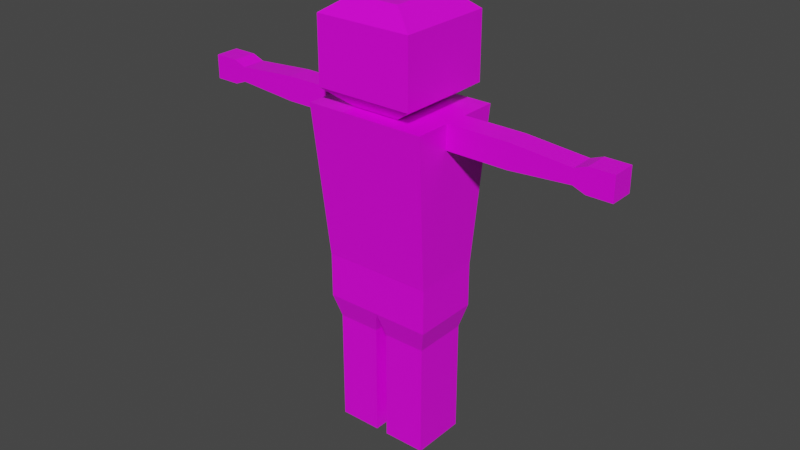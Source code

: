 # Source: Zombie.blend  (saved by Blender 2.93.21; exported with 4.5.12 LTS)
import bpy
from mathutils import Matrix  # noqa: F401  (used for matrix-valued properties, if any)

bpy.ops.wm.read_factory_settings(use_empty=True)
scene = bpy.context.scene
scene.name = 'Scene'

# ---- collections
col_collection = bpy.data.collections.new('Collection'); scene.collection.children.link(col_collection)

# ---- images (referenced by path relative to the original .blend; pixels are not part of the script)
import os
ASSET_DIR = os.environ.get("B2B_ASSET_DIR", "")  # directory of the original .blend (textures are referenced by path, not embedded)
HERE = os.path.dirname(os.path.abspath(__file__))  # packed textures are extracted next to this script under _unpacked/

def load_image(name, relpath, width, height, colorspace="sRGB"):
    """Load a texture the original file referenced (path relative to the .blend, or extracted next to this script)."""
    p = next((c for c in (os.path.join(HERE, relpath), os.path.join(ASSET_DIR, relpath)) if relpath and os.path.exists(c)), "")
    if p:
        img = bpy.data.images.load(p, check_existing=True)
        img.name = name
    else:  # same state as the original file: an image datablock whose file is absent (Cycles renders it pink)
        img = bpy.data.images.new(name, width, height)
        img.source = "FILE"
        img.filepath = "//" + (relpath or name)
    img.colorspace_settings.name = colorspace
    return img
img_zombie_albido = load_image('Zombie_albido', 'Zombie_albido.png', 1024, 1024, 'sRGB')

# ---- materials (node trees are filled in below, after node groups)
mat_zombiematerial = bpy.data.materials.new('ZombieMaterial')
mat_zombiematerial.use_transparent_shadow = False

# ---- material node trees
mat_zombiematerial.use_nodes = True; mat_zombiematerial.node_tree.nodes.clear()
_N = mat_zombiematerial.node_tree.nodes; _L = mat_zombiematerial.node_tree.links
n0 = _N.new('ShaderNodeBsdfPrincipled'); n0.name = 'Principled BSDF'; n0.location = (10, 300)
n0.distribution = 'GGX'
n0.subsurface_method = 'BURLEY'
n0.inputs[2].default_value = 0.4
n0.inputs[3].default_value = 1.45
n0.inputs[27].default_value = (0.0, 0.0, 0.0, 1.0)
n0.inputs[28].default_value = 1.0
n1 = _N.new('ShaderNodeOutputMaterial'); n1.name = 'Material Output'; n1.location = (300, 300)
n2 = _N.new('ShaderNodeNormalMap'); n2.name = 'Normal Map'; n2.location = (-300, -300)
n2.label = 'Normal/Map'
n2.inputs[0].default_value = 0.0
n3 = _N.new('ShaderNodeTexImage'); n3.name = 'Image Texture'; n3.location = (-480, 220)
n3.image = img_zombie_albido
_L.new(n0.outputs[0], n1.inputs[0])
_L.new(n2.outputs[0], n0.inputs[5])
_L.new(n3.outputs[0], n0.inputs[0])
n1.is_active_output = True

# ---- world
world_world = bpy.data.worlds.new('World'); scene.world = world_world
world_world.use_nodes = True; world_world.node_tree.nodes.clear()
_N = world_world.node_tree.nodes; _L = world_world.node_tree.links
n0 = _N.new('ShaderNodeOutputWorld'); n0.name = 'World Output'; n0.location = (300, 300)
n1 = _N.new('ShaderNodeBackground'); n1.name = 'Background'; n1.location = (10, 300)
n1.inputs[0].default_value = (0.05088, 0.05088, 0.05088, 1.0)
_L.new(n1.outputs[0], n0.inputs[0])
n0.is_active_output = True
world_world.color = (0.05088, 0.05088, 0.05088)
world_world.use_sun_shadow = False
world_world.sun_shadow_jitter_overblur = 0.0

# ---- meshes
me_cube_003 = bpy.data.meshes.new('Cube.003')
me_cube_003.from_pydata([(-0.24, -0.1363, 0.0), (-0.27, -0.1663, 0.9), (-0.24, 0.1363, 0.0), (-0.27, 0.1663, 0.9), (-0.03, 0.1363, 0.0), (-5.221e-10, 0.1663, 0.9), (-0.03, -0.1363, 0.0), (-5.728e-10, -0.1663, 0.9), (-0.24, -0.1363, 0.45), (-0.24, 0.1363, 0.45), (-0.03, -0.1363, 0.45), (-0.03, 0.1363, 0.45), (-0.24, 0.1363, 0.3), (-0.24, 0.1363, 0.15), (-0.03, -0.1363, 0.3), (-0.03, -0.1363, 0.15), (-0.03, 0.1363, 0.3), (-0.03, 0.1363, 0.15), (-0.24, -0.1363, 0.15), (-0.24, -0.1363, 0.3), (-0.27, -0.1663, 0.675), (-0.27, 0.1663, 0.675), (-6.313e-10, -0.1663, 0.675), (-5.806e-10, 0.1663, 0.675), (-0.27, -0.1663, 0.7875), (-0.27, 0.1663, 0.7875), (-6.021e-10, -0.1663, 0.7875), (-5.513e-10, 0.1663, 0.7875), (-0.24, 0.1363, 0.5625), (-0.03, -0.1363, 0.5625), (-0.03, 0.1363, 0.5625), (-0.24, -0.1363, 0.5625)], [], [(24, 1, 3, 25), (26, 7, 1, 24), (5, 3, 1, 7), (2, 4, 6, 0), (25, 3, 5, 27), (12, 9, 11, 16), (14, 10, 8, 19), (19, 8, 9, 12), (0, 18, 13, 2), (18, 19, 12, 13), (6, 15, 18, 0), (15, 14, 19, 18), (2, 13, 17, 4), (13, 12, 16, 17), (28, 21, 23, 30), (4, 17, 15, 6), (29, 22, 20, 31), (31, 20, 21, 28), (21, 25, 27, 23), (22, 26, 24, 20), (20, 24, 25, 21), (8, 31, 28, 9), (10, 29, 31, 8), (9, 28, 30, 11), (15, 17, 16, 14), (14, 16, 11, 10), (10, 11, 30, 29), (29, 30, 23, 22), (22, 23, 27, 26), (5, 7, 26, 27)])
me_cube_003.polygons.foreach_set('use_smooth', [True] * 30)
_k = set([(0, 2), (0, 6), (0, 18), (1, 3), (1, 7), (1, 24), (2, 4), (2, 13), (3, 5), (3, 25), (4, 6), (4, 17), (5, 7), (5, 27), (6, 15), (7, 26), (8, 19), (8, 31), (9, 12), (9, 28), (10, 14), (10, 29), (11, 16), (11, 30), (12, 13), (14, 15), (16, 17), (18, 19), (20, 21), (20, 22), (20, 24), (20, 31), (21, 23), (21, 25), (21, 28), (22, 23), (22, 26), (22, 29), (23, 27), (23, 30), (28, 30), (28, 31), (29, 30), (29, 31)])
me_cube_003.attributes.new('sharp_edge', 'BOOLEAN', 'EDGE').data.foreach_set('value', [ (min(e.vertices), max(e.vertices)) in _k for e in me_cube_003.edges])
_uv = me_cube_003.uv_layers.new(name='UVMap')
_uv.uv.foreach_set('vector', [0.5585, 0.6031, 0.5585, 0.6423, 0.4426, 0.6423, 0.4426, 0.6031, 0.7978, 0.04406, 0.7978, 0.004886, 0.8919, 0.004886, 0.8919, 0.04406, 0.004886, 0.7674, 0.09897, 0.7674, 0.09897, 0.8833, 0.004886, 0.8833, 0.4426, 0.85, 0.5158, 0.85, 0.5158, 0.945, 0.4426, 0.945, 0.694, 0.04406, 0.694, 0.004886, 0.7881, 0.004886, 0.7881, 0.04406, 0.7044, 0.2142, 0.7044, 0.162, 0.7776, 0.162, 0.7776, 0.2142, 0.8083, 0.2142, 0.8083, 0.162, 0.8815, 0.162, 0.8815, 0.2142, 0.5481, 0.4329, 0.5481, 0.4852, 0.4531, 0.4852, 0.4531, 0.4329, 0.5481, 0.3285, 0.5481, 0.3807, 0.4531, 0.3807, 0.4531, 0.3285, 0.5481, 0.3807, 0.5481, 0.4329, 0.4531, 0.4329, 0.4531, 0.3807, 0.8083, 0.3187, 0.8083, 0.2664, 0.8815, 0.2664, 0.8815, 0.3187, 0.8083, 0.2664, 0.8083, 0.2142, 0.8815, 0.2142, 0.8815, 0.2664, 0.7044, 0.3187, 0.7044, 0.2664, 0.7776, 0.2664, 0.7776, 0.3187, 0.7044, 0.2664, 0.7044, 0.2142, 0.7776, 0.2142, 0.7776, 0.2664, 0.7044, 0.1228, 0.694, 0.08324, 0.7881, 0.08324, 0.7776, 0.1228, 0.5481, 0.004886, 0.5481, 0.05712, 0.4531, 0.05712, 0.4531, 0.004886, 0.8083, 0.1228, 0.7978, 0.08324, 0.8919, 0.08324, 0.8815, 0.1228, 0.5481, 0.5243, 0.5585, 0.5639, 0.4426, 0.5639, 0.4531, 0.5243, 0.694, 0.08324, 0.694, 0.04406, 0.7881, 0.04406, 0.7881, 0.08324, 0.7978, 0.08324, 0.7978, 0.04406, 0.8919, 0.04406, 0.8919, 0.08324, 0.5585, 0.5639, 0.5585, 0.6031, 0.4426, 0.6031, 0.4426, 0.5639, 0.5481, 0.4852, 0.5481, 0.5243, 0.4531, 0.5243, 0.4531, 0.4852, 0.8083, 0.162, 0.8083, 0.1228, 0.8815, 0.1228, 0.8815, 0.162, 0.7044, 0.162, 0.7044, 0.1228, 0.7776, 0.1228, 0.7776, 0.162, 0.4531, 0.05712, 0.5481, 0.05712, 0.5481, 0.1094, 0.4531, 0.1094, 0.4531, 0.1094, 0.5481, 0.1094, 0.5481, 0.1616, 0.4531, 0.1616, 0.4531, 0.1616, 0.5481, 0.1616, 0.5481, 0.2008, 0.4531, 0.2008, 0.4531, 0.2008, 0.5481, 0.2008, 0.5585, 0.2403, 0.4426, 0.2403, 0.4426, 0.2403, 0.5585, 0.2403, 0.5585, 0.2795, 0.4426, 0.2795, 0.5585, 0.3187, 0.4426, 0.3187, 0.4426, 0.2795, 0.5585, 0.2795])
me_cube_003.materials.append(mat_zombiematerial)
me_cube_003.use_remesh_fix_poles = True
me_cube_003.use_remesh_preserve_attributes = False
me_cube_003.update()
me_cube_003.normals_split_custom_set([tuple(v) for v in zip(*[iter([-1.0, 0.0, 0.0, -1.0, 0.0, 0.0, -1.0, 0.0, 0.0, -1.0, 0.0, 0.0, 0.0, -1.0, 0.0, 0.0, -1.0, 0.0, 0.0, -1.0, 0.0, 0.0, -1.0, 0.0, 0.0, 0.0, 1.0, 0.0, 0.0, 1.0, 0.0, 0.0, 1.0, 0.0, 0.0, 1.0, 0.0, 0.0, -1.0, 0.0, 0.0, -1.0, 0.0, 0.0, -1.0, 0.0, 0.0, -1.0, 0.0, 1.0, 1.602e-10, 0.0, 1.0, 1.602e-10, 0.0, 1.0, 1.602e-10, 0.0, 1.0, 1.602e-10, 0.0, 1.0, 0.0, 0.0, 1.0, 0.0, 0.0, 1.0, 0.0, 0.0, 1.0, 0.0, 0.0, -1.0, 0.0, 0.0, -1.0, 0.0, 0.0, -1.0, 0.0, 0.0, -1.0, 0.0, -1.0, 0.0, 0.0, -1.0, 0.0, 0.0, -1.0, 0.0, 0.0, -1.0, 0.0, 0.0, -1.0, 0.0, 0.0, -1.0, 0.0, 0.0, -1.0, 0.0, 0.0, -1.0, 0.0, 0.0, -1.0, 0.0, 0.0, -1.0, 0.0, 0.0, -1.0, 0.0, 0.0, -1.0, 0.0, 0.0, 0.0, -1.0, 0.0, 0.0, -1.0, 0.0, 0.0, -1.0, 0.0, 0.0, -1.0, 0.0, 0.0, -1.0, 0.0, 0.0, -1.0, 0.0, 0.0, -1.0, 0.0, 0.0, -1.0, 0.0, 0.0, 1.0, 0.0, 0.0, 1.0, 0.0, 0.0, 1.0, 0.0, 0.0, 1.0, 0.0, 0.0, 1.0, 0.0, 0.0, 1.0, 0.0, 0.0, 1.0, 0.0, 0.0, 1.0, 0.0, 0.0, 0.9662, -0.2577, 0.0, 0.9662, -0.2577, 0.0, 0.9662, -0.2577, 0.0, 0.9662, -0.2577, 1.0, 0.0, 0.0, 1.0, 0.0, 0.0, 1.0, 0.0, 0.0, 1.0, 0.0, 0.0, 0.0, -0.9662, -0.2577, 0.0, -0.9662, -0.2577, 0.0, -0.9662, -0.2577, 0.0, -0.9662, -0.2577, -0.9662, 0.0, -0.2577, -0.9662, 0.0, -0.2577, -0.9662, 0.0, -0.2577, -0.9662, 0.0, -0.2577, 0.0, 1.0, 1.602e-10, 0.0, 1.0, 1.602e-10, 0.0, 1.0, 1.602e-10, 0.0, 1.0, 1.602e-10, 0.0, -1.0, 0.0, 0.0, -1.0, 0.0, 0.0, -1.0, 0.0, 0.0, -1.0, 0.0, -1.0, 0.0, 0.0, -1.0, 0.0, 0.0, -1.0, 0.0, 0.0, -1.0, 0.0, 0.0, -1.0, 0.0, 0.0, -1.0, 0.0, 0.0, -1.0, 0.0, 0.0, -1.0, 0.0, 0.0, 0.0, -1.0, 0.0, 0.0, -1.0, 0.0, 0.0, -1.0, 0.0, 0.0, -1.0, 0.0, 0.0, 1.0, 0.0, 0.0, 1.0, 0.0, 0.0, 1.0, 0.0, 0.0, 1.0, 0.0, 1.0, 0.0, 0.0, 1.0, 0.0, 0.0, 1.0, 0.0, 0.0, 1.0, 0.0, 0.0, 1.0, 0.0, 0.0, 1.0, 0.0, 0.0, 1.0, 0.0, 0.0, 1.0, 0.0, 0.0, 1.0, 0.0, 0.0, 1.0, 0.0, 0.0, 1.0, 0.0, 0.0, 1.0, 0.0, 0.0, 0.9662, 0.0, -0.2577, 0.9662, 0.0, -0.2577, 0.9662, 0.0, -0.2577, 0.9662, 0.0, -0.2577, 1.0, -1.525e-10, -2.601e-10, 1.0, -1.525e-10, -2.601e-10, 1.0, -1.525e-10, -2.601e-10, 1.0, -1.525e-10, -2.601e-10, 1.0, -1.525e-10, -2.601e-10, 1.0, -1.525e-10, -2.601e-10, 1.0, -1.525e-10, -2.601e-10, 1.0, -1.525e-10, -2.601e-10])] * 3)])
me_cube_004 = bpy.data.meshes.new('Cube.004')
me_cube_004.from_pydata([(0.03, -0.1363, 0.0), (1.878e-09, -0.1663, 0.9), (0.03, 0.1363, 0.0), (1.878e-09, 0.1663, 0.9), (0.24, 0.1363, 0.0), (0.27, 0.1663, 0.9), (0.24, -0.1363, 0.0), (0.27, -0.1663, 0.9), (0.03, -0.1363, 0.45), (0.03, 0.1363, 0.45), (0.24, -0.1363, 0.45), (0.24, 0.1363, 0.45), (0.03, 0.1363, 0.3), (0.03, 0.1363, 0.15), (0.24, -0.1363, 0.3), (0.24, -0.1363, 0.15), (0.24, 0.1363, 0.3), (0.24, 0.1363, 0.15), (0.03, -0.1363, 0.15), (0.03, -0.1363, 0.3), (1.945e-09, -0.1663, 0.675), (1.945e-09, 0.1663, 0.675), (0.27, -0.1663, 0.675), (0.27, 0.1663, 0.675), (1.911e-09, -0.1663, 0.7875), (1.911e-09, 0.1663, 0.7875), (0.27, -0.1663, 0.7875), (0.27, 0.1663, 0.7875), (0.03, 0.1363, 0.5625), (0.24, -0.1363, 0.5625), (0.24, 0.1363, 0.5625), (0.03, -0.1363, 0.5625)], [], [(24, 1, 3, 25), (26, 7, 1, 24), (5, 3, 1, 7), (2, 4, 6, 0), (25, 3, 5, 27), (12, 9, 11, 16), (14, 10, 8, 19), (19, 8, 9, 12), (0, 18, 13, 2), (18, 19, 12, 13), (6, 15, 18, 0), (15, 14, 19, 18), (2, 13, 17, 4), (13, 12, 16, 17), (28, 21, 23, 30), (4, 17, 15, 6), (29, 22, 20, 31), (31, 20, 21, 28), (21, 25, 27, 23), (22, 26, 24, 20), (20, 24, 25, 21), (8, 31, 28, 9), (10, 29, 31, 8), (9, 28, 30, 11), (15, 17, 16, 14), (14, 16, 11, 10), (10, 11, 30, 29), (29, 30, 23, 22), (22, 23, 27, 26), (5, 7, 26, 27)])
me_cube_004.polygons.foreach_set('use_smooth', [True] * 30)
_k = set([(0, 2), (0, 6), (0, 18), (1, 3), (1, 7), (1, 24), (2, 4), (2, 13), (3, 5), (3, 25), (4, 6), (4, 17), (5, 7), (5, 27), (6, 15), (7, 26), (8, 19), (8, 31), (9, 12), (9, 28), (10, 14), (10, 29), (11, 16), (11, 30), (12, 13), (14, 15), (16, 17), (18, 19), (20, 21), (20, 22), (20, 24), (20, 31), (21, 23), (21, 25), (21, 28), (22, 23), (22, 26), (22, 29), (23, 27), (23, 30), (28, 30), (28, 31), (29, 30), (29, 31)])
me_cube_004.attributes.new('sharp_edge', 'BOOLEAN', 'EDGE').data.foreach_set('value', [ (min(e.vertices), max(e.vertices)) in _k for e in me_cube_004.edges])
_uv = me_cube_004.uv_layers.new(name='UVMap')
_uv.uv.foreach_set('vector', [0.6842, 0.2795, 0.6842, 0.3187, 0.5683, 0.3187, 0.5683, 0.2795, 0.7978, 0.3676, 0.7978, 0.3285, 0.8919, 0.3285, 0.8919, 0.3676, 0.5695, 0.8291, 0.6635, 0.8291, 0.6635, 0.945, 0.5695, 0.945, 0.7426, 0.8291, 0.8158, 0.8291, 0.8158, 0.9241, 0.7426, 0.9241, 0.694, 0.3676, 0.694, 0.3285, 0.7881, 0.3285, 0.7881, 0.3676, 0.7044, 0.5378, 0.7044, 0.4855, 0.7776, 0.4855, 0.7776, 0.5378, 0.8083, 0.5378, 0.8083, 0.4855, 0.8815, 0.4855, 0.8815, 0.5378, 0.6738, 0.1094, 0.6738, 0.1616, 0.5787, 0.1616, 0.5787, 0.1094, 0.6738, 0.004886, 0.6738, 0.05712, 0.5787, 0.05712, 0.5787, 0.004886, 0.6738, 0.05712, 0.6738, 0.1094, 0.5787, 0.1094, 0.5787, 0.05712, 0.8083, 0.6423, 0.8083, 0.59, 0.8815, 0.59, 0.8815, 0.6423, 0.8083, 0.59, 0.8083, 0.5378, 0.8815, 0.5378, 0.8815, 0.59, 0.7044, 0.6423, 0.7044, 0.59, 0.7776, 0.59, 0.7776, 0.6423, 0.7044, 0.59, 0.7044, 0.5378, 0.7776, 0.5378, 0.7776, 0.59, 0.7044, 0.4464, 0.694, 0.4068, 0.7881, 0.4068, 0.7776, 0.4464, 0.6738, 0.3285, 0.6738, 0.3807, 0.5787, 0.3807, 0.5787, 0.3285, 0.8083, 0.4464, 0.7978, 0.4068, 0.8919, 0.4068, 0.8815, 0.4464, 0.6738, 0.2008, 0.6842, 0.2403, 0.5683, 0.2403, 0.5787, 0.2008, 0.694, 0.4068, 0.694, 0.3676, 0.7881, 0.3676, 0.7881, 0.4068, 0.7978, 0.4068, 0.7978, 0.3676, 0.8919, 0.3676, 0.8919, 0.4068, 0.6842, 0.2403, 0.6842, 0.2795, 0.5683, 0.2795, 0.5683, 0.2403, 0.6738, 0.1616, 0.6738, 0.2008, 0.5787, 0.2008, 0.5787, 0.1616, 0.8083, 0.4855, 0.8083, 0.4464, 0.8815, 0.4464, 0.8815, 0.4855, 0.7044, 0.4855, 0.7044, 0.4464, 0.7776, 0.4464, 0.7776, 0.4855, 0.5787, 0.3807, 0.6738, 0.3807, 0.6738, 0.4329, 0.5787, 0.4329, 0.5787, 0.4329, 0.6738, 0.4329, 0.6738, 0.4852, 0.5787, 0.4852, 0.5787, 0.4852, 0.6738, 0.4852, 0.6738, 0.5243, 0.5787, 0.5243, 0.5787, 0.5243, 0.6738, 0.5243, 0.6842, 0.5639, 0.5683, 0.5639, 0.5683, 0.5639, 0.6842, 0.5639, 0.6842, 0.6031, 0.5683, 0.6031, 0.6842, 0.6423, 0.5683, 0.6423, 0.5683, 0.6031, 0.6842, 0.6031])
me_cube_004.materials.append(mat_zombiematerial)
me_cube_004.use_remesh_fix_poles = True
me_cube_004.use_remesh_preserve_attributes = False
me_cube_004.update()
me_cube_004.normals_split_custom_set([tuple(v) for v in zip(*[iter([-1.0, 0.0, -2.98e-10, -1.0, 0.0, -2.98e-10, -1.0, 0.0, -2.98e-10, -1.0, 0.0, -2.98e-10, 0.0, -1.0, 1.836e-10, 0.0, -1.0, 1.836e-10, 0.0, -1.0, 1.836e-10, 0.0, -1.0, 1.836e-10, 0.0, 0.0, 1.0, 0.0, 0.0, 1.0, 0.0, 0.0, 1.0, 0.0, 0.0, 1.0, 0.0, 0.0, -1.0, 0.0, 0.0, -1.0, 0.0, 0.0, -1.0, 0.0, 0.0, -1.0, 0.0, 1.0, 0.0, 0.0, 1.0, 0.0, 0.0, 1.0, 0.0, 0.0, 1.0, 0.0, 0.0, 1.0, 0.0, 0.0, 1.0, 0.0, 0.0, 1.0, 0.0, 0.0, 1.0, 0.0, 0.0, -1.0, 0.0, 0.0, -1.0, 0.0, 0.0, -1.0, 0.0, 0.0, -1.0, 0.0, -1.0, 0.0, 0.0, -1.0, 0.0, 0.0, -1.0, 0.0, 0.0, -1.0, 0.0, 0.0, -1.0, 0.0, 0.0, -1.0, 0.0, 0.0, -1.0, 0.0, 0.0, -1.0, 0.0, 0.0, -1.0, 0.0, 0.0, -1.0, 0.0, 0.0, -1.0, 0.0, 0.0, -1.0, 0.0, 0.0, 0.0, -1.0, 0.0, 0.0, -1.0, 0.0, 0.0, -1.0, 0.0, 0.0, -1.0, 0.0, 0.0, -1.0, 0.0, 0.0, -1.0, 0.0, 0.0, -1.0, 0.0, 0.0, -1.0, 0.0, 0.0, 1.0, 0.0, 0.0, 1.0, 0.0, 0.0, 1.0, 0.0, 0.0, 1.0, 0.0, 0.0, 1.0, 0.0, 0.0, 1.0, 0.0, 0.0, 1.0, 0.0, 0.0, 1.0, 0.0, 0.0, 0.9662, -0.2577, 0.0, 0.9662, -0.2577, 0.0, 0.9662, -0.2577, 0.0, 0.9662, -0.2577, 1.0, 0.0, 0.0, 1.0, 0.0, 0.0, 1.0, 0.0, 0.0, 1.0, 0.0, 0.0, 0.0, -0.9662, -0.2577, 0.0, -0.9662, -0.2577, 0.0, -0.9662, -0.2577, 0.0, -0.9662, -0.2577, -0.9662, 0.0, -0.2577, -0.9662, 0.0, -0.2577, -0.9662, 0.0, -0.2577, -0.9662, 0.0, -0.2577, 0.0, 1.0, 0.0, 0.0, 1.0, 0.0, 0.0, 1.0, 0.0, 0.0, 1.0, 0.0, 0.0, -1.0, 1.836e-10, 0.0, -1.0, 1.836e-10, 0.0, -1.0, 1.836e-10, 0.0, -1.0, 1.836e-10, -1.0, 0.0, -2.98e-10, -1.0, 0.0, -2.98e-10, -1.0, 0.0, -2.98e-10, -1.0, 0.0, -2.98e-10, -1.0, 0.0, 0.0, -1.0, 0.0, 0.0, -1.0, 0.0, 0.0, -1.0, 0.0, 0.0, 0.0, -1.0, 0.0, 0.0, -1.0, 0.0, 0.0, -1.0, 0.0, 0.0, -1.0, 0.0, 0.0, 1.0, 0.0, 0.0, 1.0, 0.0, 0.0, 1.0, 0.0, 0.0, 1.0, 0.0, 1.0, 0.0, 0.0, 1.0, 0.0, 0.0, 1.0, 0.0, 0.0, 1.0, 0.0, 0.0, 1.0, 0.0, 0.0, 1.0, 0.0, 0.0, 1.0, 0.0, 0.0, 1.0, 0.0, 0.0, 1.0, 0.0, 0.0, 1.0, 0.0, 0.0, 1.0, 0.0, 0.0, 1.0, 0.0, 0.0, 0.9662, 0.0, -0.2577, 0.9662, 0.0, -0.2577, 0.9662, 0.0, -0.2577, 0.9662, 0.0, -0.2577, 1.0, 0.0, 0.0, 1.0, 0.0, 0.0, 1.0, 0.0, 0.0, 1.0, 0.0, 0.0, 1.0, 0.0, 0.0, 1.0, 0.0, 0.0, 1.0, 0.0, 0.0, 1.0, 0.0, 0.0])] * 3)])
me_cube_001 = bpy.data.meshes.new('Cube.001')
me_cube_001.from_pydata([(0.3, 0.24, 1.65), (0.27, 0.168, 0.9), (0.3, -0.24, 1.65), (0.27, -0.168, 0.9), (-0.3, 0.24, 1.65), (-0.27, 0.168, 0.9), (-0.3, -0.24, 1.65), (-0.27, -0.168, 0.9)], [], [(0, 4, 6, 2), (3, 2, 6, 7), (7, 6, 4, 5), (5, 1, 3, 7), (1, 0, 2, 3), (5, 4, 0, 1)])
me_cube_001.polygons.foreach_set('use_smooth', [True] * 6)
_k = set([(0, 1), (0, 2), (0, 4), (1, 3), (1, 5), (2, 3), (2, 6), (3, 7), (4, 5), (4, 6), (5, 7), (6, 7)])
me_cube_001.attributes.new('sharp_edge', 'BOOLEAN', 'EDGE').data.foreach_set('value', [ (min(e.vertices), max(e.vertices)) in _k for e in me_cube_001.edges])
_uv = me_cube_001.uv_layers.new(name='UVMap')
_uv.uv.foreach_set('vector', [0.1722, 0.5485, 0.1722, 0.7576, 0.004886, 0.7576, 0.004886, 0.5485, 0.2035, 0.004886, 0.214, 0.2674, 0.004886, 0.2674, 0.01534, 0.004886, 0.3241, 0.2772, 0.3492, 0.5388, 0.1819, 0.5388, 0.207, 0.2772, 0.5597, 0.652, 0.5597, 0.8402, 0.4426, 0.8402, 0.4426, 0.652, 0.1471, 0.2772, 0.1722, 0.5388, 0.004886, 0.5388, 0.02998, 0.2772, 0.4224, 0.004886, 0.4328, 0.2674, 0.2237, 0.2674, 0.2342, 0.004886])
me_cube_001.materials.append(mat_zombiematerial)
me_cube_001.use_remesh_fix_poles = True
me_cube_001.use_remesh_preserve_attributes = False
me_cube_001.update()
me_cube_001.normals_split_custom_set([tuple(v) for v in zip(*[iter([0.0, 0.0, 1.0, 0.0, 0.0, 1.0, 0.0, 0.0, 1.0, 0.0, 0.0, 1.0, 0.0, -0.9954, -0.09556, 0.0, -0.9954, -0.09556, 0.0, -0.9954, -0.09556, 0.0, -0.9954, -0.09556, -0.9992, 0.0, -0.03997, -0.9992, 0.0, -0.03997, -0.9992, 0.0, -0.03997, -0.9992, 0.0, -0.03997, 0.0, 0.0, -1.0, 0.0, 0.0, -1.0, 0.0, 0.0, -1.0, 0.0, 0.0, -1.0, 0.9992, 0.0, -0.03997, 0.9992, 0.0, -0.03997, 0.9992, 0.0, -0.03997, 0.9992, 0.0, -0.03997, 0.0, 0.9954, -0.09556, 0.0, 0.9954, -0.09556, 0.0, 0.9954, -0.09556, 0.0, 0.9954, -0.09556])] * 3)])
me_cube_006 = bpy.data.meshes.new('Cube.006')
me_cube_006.from_pydata([(-0.2948, 0.06, 1.531), (-0.3, 0.06, 1.65), (-0.2948, -0.06, 1.531), (-0.3, -0.06, 1.65), (-0.6, 0.06, 1.53), (-0.6, 0.06, 1.65), (-0.6, -0.06, 1.53), (-0.6, -0.06, 1.65), (-0.9, 0.06, 1.554), (-0.9, 0.06, 1.626), (-0.9, -0.06, 1.554), (-0.9, -0.06, 1.626), (-0.96, 0.06, 1.531), (-0.96, 0.06, 1.649), (-0.96, -0.06, 1.531), (-0.96, -0.06, 1.649), (-1.08, 0.06, 1.531), (-1.08, 0.06, 1.649), (-1.08, -0.06, 1.531), (-1.08, -0.06, 1.649)], [], [(0, 1, 3, 2), (2, 3, 7, 6), (5, 4, 8, 9), (4, 5, 1, 0), (2, 6, 4, 0), (7, 3, 1, 5), (11, 9, 13, 15), (4, 6, 10, 8), (7, 5, 9, 11), (6, 7, 11, 10), (15, 13, 17, 19), (10, 11, 15, 14), (9, 8, 12, 13), (8, 10, 14, 12), (18, 19, 17, 16), (14, 15, 19, 18), (13, 12, 16, 17), (12, 14, 18, 16)])
me_cube_006.polygons.foreach_set('use_smooth', [True] * 18)
_k = set([(0, 1), (0, 2), (0, 4), (1, 3), (1, 5), (2, 3), (2, 6), (3, 7), (4, 6), (4, 8), (5, 7), (5, 9), (6, 10), (7, 11), (8, 10), (8, 12), (9, 11), (9, 13), (10, 14), (11, 15), (12, 14), (12, 16), (13, 15), (13, 17), (14, 18), (15, 19), (16, 17), (16, 18), (17, 19), (18, 19)])
me_cube_006.attributes.new('sharp_edge', 'BOOLEAN', 'EDGE').data.foreach_set('value', [ (min(e.vertices), max(e.vertices)) in _k for e in me_cube_006.edges])
_uv = me_cube_006.uv_layers.new(name='UVMap')
_uv.uv.foreach_set('vector', [0.1504, 0.8092, 0.1087, 0.8092, 0.1087, 0.7674, 0.1504, 0.7674, 0.919, 0.9256, 0.8774, 0.9239, 0.8771, 0.8194, 0.919, 0.8193, 0.9017, 0.1111, 0.9435, 0.1112, 0.935, 0.2158, 0.9098, 0.2157, 0.9435, 0.1112, 0.9017, 0.1111, 0.9019, 0.006608, 0.9435, 0.004886, 0.9017, 0.5612, 0.9017, 0.4551, 0.9435, 0.4551, 0.9435, 0.5612, 0.9533, 0.3944, 0.9533, 0.2901, 0.9951, 0.2901, 0.9951, 0.3944, 0.9533, 0.4981, 0.9951, 0.4981, 0.9951, 0.5195, 0.9533, 0.5195, 0.9435, 0.4551, 0.9017, 0.4551, 0.9017, 0.3514, 0.9435, 0.3514, 0.9533, 0.3944, 0.9951, 0.3944, 0.9951, 0.4981, 0.9533, 0.4981, 0.919, 0.8193, 0.8771, 0.8194, 0.8852, 0.7148, 0.9104, 0.7148, 0.9533, 0.5195, 0.9951, 0.5195, 0.9951, 0.5612, 0.9533, 0.5612, 0.9104, 0.7148, 0.8852, 0.7148, 0.8773, 0.6939, 0.9183, 0.6938, 0.9098, 0.2157, 0.935, 0.2158, 0.9428, 0.2367, 0.9019, 0.2366, 0.9435, 0.3514, 0.9017, 0.3514, 0.9017, 0.33, 0.9435, 0.33, 0.1497, 0.9124, 0.1087, 0.9124, 0.1087, 0.8706, 0.1497, 0.8706, 0.9183, 0.6938, 0.8773, 0.6939, 0.8772, 0.6521, 0.9182, 0.652, 0.9019, 0.2366, 0.9428, 0.2367, 0.9427, 0.2785, 0.9018, 0.2784, 0.9435, 0.33, 0.9017, 0.33, 0.9017, 0.2883, 0.9435, 0.2883])
me_cube_006.materials.append(mat_zombiematerial)
me_cube_006.use_remesh_fix_poles = True
me_cube_006.use_remesh_preserve_attributes = False
me_cube_006.update()
me_cube_006.normals_split_custom_set([tuple(v) for v in zip(*[iter([0.9991, 0.0, 0.04348, 0.9991, 0.0, 0.04348, 0.9991, 0.0, 0.04348, 0.9991, 0.0, 0.04348, 1.002e-10, -1.0, -5.143e-08, 1.002e-10, -1.0, -5.143e-08, 5.143e-11, -1.0, -5.783e-08, 5.14e-11, -1.0, -5.784e-08, -5.143e-11, 1.0, 7.556e-08, -5.14e-11, 1.0, 7.555e-08, -2.837e-14, 1.0, 7.385e-08, -2.837e-14, 1.0, 7.385e-08, -5.14e-11, 1.0, 7.555e-08, -5.143e-11, 1.0, 7.556e-08, -1.002e-10, 1.0, 8.599e-08, -1.002e-10, 1.0, 8.599e-08, 0.002128, 4.975e-07, -1.0, 0.002128, 4.975e-07, -1.0, 0.002128, 4.975e-07, -1.0, 0.002128, 4.975e-07, -1.0, -4.139e-07, 0.0, 1.0, -4.139e-07, 0.0, 1.0, -4.139e-07, 0.0, 1.0, -4.139e-07, 0.0, 1.0, 0.3526, 0.0, 0.9358, 0.3526, 0.0, 0.9358, 0.3526, 0.0, 0.9358, 0.3526, 0.0, 0.9358, -0.07925, 5.158e-07, -0.9969, -0.07925, 5.158e-07, -0.9969, -0.07925, 5.158e-07, -0.9969, -0.07925, 5.158e-07, -0.9969, -0.07925, 0.0, 0.9969, -0.07925, 0.0, 0.9969, -0.07925, 0.0, 0.9969, -0.07925, 0.0, 0.9969, 5.14e-11, -1.0, -5.784e-08, 5.143e-11, -1.0, -5.783e-08, 1.966e-13, -1.0, -7.385e-08, 1.966e-13, -1.0, -7.385e-08, 0.0, 0.0, 1.0, 0.0, 0.0, 1.0, 0.0, 0.0, 1.0, 0.0, 0.0, 1.0, 1.966e-13, -1.0, -7.385e-08, 1.966e-13, -1.0, -7.385e-08, 1.358e-13, -1.0, -7.289e-08, 1.358e-13, -1.0, -7.289e-08, -2.837e-14, 1.0, 7.385e-08, -2.837e-14, 1.0, 7.385e-08, 0.0, 1.0, 7.289e-08, 0.0, 1.0, 7.289e-08, 0.3526, 0.0, -0.9358, 0.3526, 0.0, -0.9358, 0.3526, 0.0, -0.9358, 0.3526, 0.0, -0.9358, -1.0, 0.0, 0.0, -1.0, 0.0, 0.0, -1.0, 0.0, 0.0, -1.0, 0.0, 0.0, 1.358e-13, -1.0, -7.289e-08, 1.358e-13, -1.0, -7.289e-08, 0.0, -1.0, -6.604e-08, 0.0, -1.0, -6.604e-08, 0.0, 1.0, 7.289e-08, 0.0, 1.0, 7.289e-08, 0.0, 1.0, 6.604e-08, 0.0, 1.0, 6.604e-08, 0.0, 0.0, -1.0, 0.0, 0.0, -1.0, 0.0, 0.0, -1.0, 0.0, 0.0, -1.0])] * 3)])
me_cube_002 = bpy.data.meshes.new('Cube.002')
me_cube_002.from_pydata([(-0.24, -0.24, 1.732), (-0.24, -0.24, 1.812), (-0.24, -0.24, 1.892), (-0.24, -0.24, 1.972), (-0.24, -0.24, 2.052), (-0.24, 0.24, 2.052), (-0.24, 0.24, 1.972), (-0.24, 0.24, 1.892), (-0.24, 0.24, 1.812), (-0.24, 0.24, 1.732), (0.24, 0.24, 2.052), (0.24, 0.24, 1.972), (0.24, 0.24, 1.892), (0.24, 0.24, 1.812), (0.24, 0.24, 1.732), (0.24, -0.24, 2.052), (0.24, -0.24, 1.972), (0.24, -0.24, 1.892), (0.24, -0.24, 1.812), (0.24, -0.24, 1.732), (-0.24, -0.24, 2.012), (0.06, -0.24, 1.892), (-0.06, -0.24, 1.972), (-0.06, -0.24, 1.732), (-1.045e-08, -0.24, 1.732), (-1.051e-08, -0.24, 1.812), (-1.056e-08, -0.24, 1.892), (-1.062e-08, -0.24, 1.972), (-1.068e-08, -0.24, 2.052), (-1.063e-08, 0.24, 1.732), (-1.068e-08, 0.24, 1.812), (-1.074e-08, 0.24, 1.892), (-1.08e-08, 0.24, 1.972), (-1.085e-08, 0.24, 2.052), (0.06, -0.24, 2.012), (0.06, -0.24, 2.052), (-0.12, -0.24, 1.732), (-0.12, -0.24, 1.812), (-0.12, -0.24, 1.892), (-0.12, -0.24, 1.972), (-0.12, -0.24, 2.052), (0.06, -0.24, 1.812), (-0.06, -0.24, 1.892), (-0.12, 0.24, 1.732), (-0.12, 0.24, 1.812), (-0.12, 0.24, 1.892), (-0.12, 0.24, 1.972), (-0.12, 0.24, 2.052), (0.06, -0.24, 1.732), (-0.06, -0.24, 1.812), (0.12, 0.24, 1.732), (0.12, 0.24, 1.812), (0.12, 0.24, 1.892), (0.12, 0.24, 1.972), (0.12, 0.24, 2.052), (-0.06, -0.24, 2.052), (0.06, -0.24, 1.972), (0.12, -0.24, 1.732), (0.12, -0.24, 1.812), (0.12, -0.24, 1.892), (0.12, -0.24, 1.972), (0.12, -0.24, 2.052), (0.24, 0.16, 1.732), (0.24, 0.08, 1.732), (0.24, -7.013e-09, 1.732), (0.24, -0.08, 1.732), (0.24, -0.16, 1.732), (0.24, 0.16, 1.812), (0.24, 0.08, 1.812), (0.24, -7.005e-09, 1.812), (0.24, -0.08, 1.812), (0.24, -0.16, 1.812), (0.24, 0.16, 1.892), (0.24, 0.08, 1.892), (0.24, -6.998e-09, 1.892), (0.24, -0.08, 1.892), (0.24, -0.16, 1.892), (0.24, 0.16, 1.972), (0.24, 0.08, 1.972), (0.24, -6.99e-09, 1.972), (0.24, -0.08, 1.972), (0.24, -0.16, 1.972), (0.24, 0.16, 2.052), (0.24, 0.08, 2.052), (0.24, -6.982e-09, 2.052), (0.24, -0.08, 2.052), (0.24, -0.16, 2.052), (-0.24, -0.16, 1.732), (-0.24, -0.08, 1.732), (-0.24, 7.118e-09, 1.732), (-0.24, 0.08, 1.732), (-0.24, 0.16, 1.732), (-0.24, -0.16, 1.812), (-0.24, -0.08, 1.812), (-0.24, 7.125e-09, 1.812), (-0.24, 0.08, 1.812), (-0.24, 0.16, 1.812), (-0.24, -0.16, 1.892), (-0.24, -0.08, 1.892), (-0.24, 7.133e-09, 1.892), (-0.24, 0.08, 1.892), (-0.24, 0.16, 1.892), (-0.24, -0.16, 1.972), (-0.24, -0.08, 1.972), (-0.24, 7.141e-09, 1.972), (-0.24, 0.08, 1.972), (-0.24, 0.16, 1.972), (-0.24, -0.16, 2.052), (-0.24, -0.08, 2.052), (-0.24, 7.149e-09, 2.052), (-0.24, 0.08, 2.052), (-0.24, 0.16, 2.052), (-1.088e-08, 0.16, 2.132), (-1.085e-08, 0.08, 2.132), (-1.082e-08, -7.061e-09, 2.132), (-1.079e-08, -0.08, 2.132), (-1.076e-08, -0.16, 2.132), (-1.054e-08, 0.16, 1.652), (-1.051e-08, 0.08, 1.652), (-1.048e-08, -7.108e-09, 1.652), (-1.045e-08, -0.08, 1.652), (-1.042e-08, -0.16, 1.652), (-0.12, 0.16, 1.652), (-0.12, 0.08, 1.652), (-0.12, -7.152e-09, 1.652), (-0.12, -0.08, 1.652), (-0.12, -0.16, 1.652), (-0.12, 0.16, 2.132), (-0.12, 0.08, 2.132), (-0.12, -7.105e-09, 2.132), (-0.12, -0.08, 2.132), (-0.12, -0.16, 2.132), (0.12, 0.16, 2.132), (0.12, 0.08, 2.132), (0.12, -7.018e-09, 2.132), (0.12, -0.08, 2.132), (0.12, -0.16, 2.132), (0.12, 0.16, 1.652), (0.12, 0.08, 1.652), (0.12, -7.065e-09, 1.652), (0.12, -0.08, 1.652), (0.12, -0.16, 1.652), (-0.24, 0.24, 2.012), (0.24, 0.24, 2.012), (0.24, -0.24, 2.012), (-1.082e-08, 0.24, 2.012), (-1.065e-08, -0.24, 2.012), (-0.12, 0.24, 2.012), (-0.12, -0.24, 2.012), (0.12, -0.24, 2.012), (0.12, 0.24, 2.012), (-0.06, -0.24, 2.012), (-0.24, -0.16, 2.012), (-0.24, -0.08, 2.012), (-0.24, 7.145e-09, 2.012), (-0.24, 0.08, 2.012), (-0.24, 0.16, 2.012), (0.24, 0.16, 2.012), (0.24, 0.08, 2.012), (0.24, -6.986e-09, 2.012), (0.24, -0.08, 2.012), (0.24, -0.16, 2.012)], [], [(131, 107, 4), (10, 54, 33, 47, 5, 127, 112, 132), (5, 111, 127), (14, 137, 117, 122, 9, 43, 29, 50), (82, 10, 132), (36, 37, 1, 0), (37, 38, 2, 1), (38, 39, 3, 2), (148, 40, 4, 20), (66, 71, 18, 19), (71, 76, 17, 18), (76, 81, 16, 17), (161, 86, 15, 144), (9, 122, 91), (50, 51, 13, 14), (51, 52, 12, 13), (52, 53, 11, 12), (150, 54, 10, 143), (91, 96, 8, 9), (96, 101, 7, 8), (101, 106, 6, 7), (156, 111, 5, 142), (147, 47, 33, 145), (45, 46, 32, 31), (44, 45, 31, 30), (43, 44, 30, 29), (3, 20, 152, 102), (34, 35, 28, 146), (21, 56, 27, 26), (41, 21, 26, 25), (48, 41, 25, 24), (11, 143, 157, 77), (80, 160, 161, 81), (105, 155, 156, 106), (79, 159, 160, 80), (149, 61, 35, 34), (25, 26, 42, 49), (9, 8, 44, 43), (8, 7, 45, 44), (7, 6, 46, 45), (142, 5, 47, 147), (151, 55, 40, 148), (42, 22, 39, 38), (49, 42, 38, 37), (23, 49, 37, 36), (104, 154, 155, 105), (146, 28, 55, 151), (26, 27, 22, 42), (15, 86, 136), (66, 19, 141), (19, 18, 58, 57), (18, 17, 59, 58), (17, 16, 60, 59), (144, 15, 61, 149), (145, 33, 54, 150), (31, 32, 53, 52), (30, 31, 52, 51), (29, 30, 51, 50), (32, 145, 150, 53), (77, 157, 158, 78), (59, 60, 56, 21), (62, 137, 14), (126, 0, 87), (103, 153, 154, 104), (78, 158, 159, 79), (87, 88, 125, 126), (88, 89, 124, 125), (89, 90, 123, 124), (90, 91, 122, 123), (16, 144, 149, 60), (117, 137, 138, 118), (118, 138, 139, 119), (119, 139, 140, 120), (120, 140, 141, 121), (24, 25, 49, 23), (112, 127, 128, 113), (113, 128, 129, 114), (114, 129, 130, 115), (115, 130, 131, 116), (57, 58, 41, 48), (127, 111, 110, 128), (128, 110, 109, 129), (129, 109, 108, 130), (130, 108, 107, 131), (102, 152, 153, 103), (122, 117, 118, 123), (123, 118, 119, 124), (124, 119, 120, 125), (125, 120, 121, 126), (58, 59, 21, 41), (132, 112, 113, 133), (133, 113, 114, 134), (134, 114, 115, 135), (135, 115, 116, 136), (20, 4, 107, 152), (152, 107, 108, 153), (153, 108, 109, 154), (154, 109, 110, 155), (155, 110, 111, 156), (2, 3, 102, 97), (97, 102, 103, 98), (98, 103, 104, 99), (99, 104, 105, 100), (100, 105, 106, 101), (1, 2, 97, 92), (92, 97, 98, 93), (93, 98, 99, 94), (94, 99, 100, 95), (95, 100, 101, 96), (0, 1, 92, 87), (87, 92, 93, 88), (88, 93, 94, 89), (89, 94, 95, 90), (90, 95, 96, 91), (0, 126, 121, 141, 19, 57, 48, 24, 23, 36), (141, 140, 65, 66), (140, 139, 64, 65), (139, 138, 63, 64), (138, 137, 62, 63), (143, 10, 82, 157), (157, 82, 83, 158), (158, 83, 84, 159), (159, 84, 85, 160), (160, 85, 86, 161), (12, 11, 77, 72), (72, 77, 78, 73), (73, 78, 79, 74), (74, 79, 80, 75), (75, 80, 81, 76), (13, 12, 72, 67), (67, 72, 73, 68), (68, 73, 74, 69), (69, 74, 75, 70), (70, 75, 76, 71), (14, 13, 67, 62), (62, 67, 68, 63), (63, 68, 69, 64), (64, 69, 70, 65), (65, 70, 71, 66), (4, 40, 55, 28, 35, 61, 15, 136, 116, 131), (136, 86, 85, 135), (135, 85, 84, 134), (134, 84, 83, 133), (133, 83, 82, 132), (27, 146, 151, 22), (22, 151, 148, 39), (6, 142, 147, 46), (60, 149, 34, 56), (56, 34, 146, 27), (46, 147, 145, 32), (106, 156, 142, 6), (53, 150, 143, 11), (81, 161, 144, 16), (39, 148, 20, 3)])
me_cube_002.polygons.foreach_set('use_smooth', [True] * 154)
_k = set([(0, 1), (0, 36), (0, 87), (0, 126), (1, 2), (2, 3), (3, 20), (4, 20), (4, 40), (4, 107), (4, 131), (5, 47), (5, 111), (5, 127), (5, 142), (6, 7), (6, 142), (7, 8), (8, 9), (9, 43), (9, 91), (9, 122), (10, 54), (10, 82), (10, 132), (10, 143), (11, 12), (11, 143), (12, 13), (13, 14), (14, 50), (14, 62), (14, 137), (15, 61), (15, 86), (15, 136), (15, 144), (16, 17), (16, 144), (17, 18), (18, 19), (19, 57), (19, 66), (19, 141), (23, 24), (23, 36), (24, 48), (28, 35), (28, 55), (29, 43), (29, 50), (33, 47), (33, 54), (35, 61), (40, 55), (48, 57), (62, 63), (63, 64), (64, 65), (65, 66), (82, 83), (83, 84), (84, 85), (85, 86), (87, 88), (88, 89), (89, 90), (90, 91), (107, 108), (108, 109), (109, 110), (110, 111), (112, 127), (112, 132), (116, 131), (116, 136), (117, 122), (117, 137), (121, 126), (121, 141), (122, 123), (123, 124), (124, 125), (125, 126), (127, 128), (128, 129), (129, 130), (130, 131), (132, 133), (133, 134), (134, 135), (135, 136), (137, 138), (138, 139), (139, 140), (140, 141)])
me_cube_002.attributes.new('sharp_edge', 'BOOLEAN', 'EDGE').data.foreach_set('value', [ (min(e.vertices), max(e.vertices)) in _k for e in me_cube_002.edges])
_uv = me_cube_002.uv_layers.new(name='UVMap')
_uv.uv.foreach_set('vector', [0.5695, 0.7775, 0.5892, 0.8193, 0.5695, 0.8193, 0.6877, 0.652, 0.6877, 0.6938, 0.6877, 0.7357, 0.6877, 0.7775, 0.6877, 0.8193, 0.6483, 0.7775, 0.6483, 0.7357, 0.6483, 0.6938, 0.6877, 0.8193, 0.668, 0.8193, 0.6483, 0.7775, 0.1819, 0.6668, 0.2237, 0.6274, 0.2656, 0.6274, 0.3074, 0.6274, 0.3492, 0.6668, 0.3074, 0.6668, 0.2656, 0.6668, 0.2237, 0.6668, 0.668, 0.652, 0.6877, 0.652, 0.6483, 0.6938, 0.6975, 0.7775, 0.7172, 0.7775, 0.7172, 0.8193, 0.6975, 0.8193, 0.7172, 0.7775, 0.7369, 0.7775, 0.7369, 0.8193, 0.7172, 0.8193, 0.7369, 0.7775, 0.7566, 0.7775, 0.7566, 0.8193, 0.7369, 0.8193, 0.7665, 0.7775, 0.7764, 0.7775, 0.7764, 0.8193, 0.7665, 0.8193, 0.2934, 0.7833, 0.2656, 0.7833, 0.2656, 0.7554, 0.2934, 0.7554, 0.2656, 0.7833, 0.2377, 0.7833, 0.2377, 0.7554, 0.2656, 0.7554, 0.2377, 0.7833, 0.2098, 0.7833, 0.2098, 0.7554, 0.2377, 0.7554, 0.1959, 0.7833, 0.1819, 0.7833, 0.1819, 0.7554, 0.1959, 0.7554, 0.3492, 0.6668, 0.3074, 0.6274, 0.3492, 0.6471, 0.2237, 0.6668, 0.2237, 0.6865, 0.1819, 0.6865, 0.1819, 0.6668, 0.2237, 0.6865, 0.2237, 0.7063, 0.1819, 0.7063, 0.1819, 0.6865, 0.2237, 0.7063, 0.2237, 0.726, 0.1819, 0.726, 0.1819, 0.7063, 0.2237, 0.7358, 0.2237, 0.7457, 0.1819, 0.7457, 0.1819, 0.7358, 0.4147, 0.7833, 0.3868, 0.7833, 0.3868, 0.7554, 0.4147, 0.7554, 0.3868, 0.7833, 0.359, 0.7833, 0.359, 0.7554, 0.3868, 0.7554, 0.359, 0.7833, 0.3311, 0.7833, 0.3311, 0.7554, 0.359, 0.7554, 0.3171, 0.7833, 0.3032, 0.7833, 0.3032, 0.7554, 0.3171, 0.7554, 0.3074, 0.7358, 0.3074, 0.7457, 0.2656, 0.7457, 0.2656, 0.7358, 0.3074, 0.7063, 0.3074, 0.726, 0.2656, 0.726, 0.2656, 0.7063, 0.3074, 0.6865, 0.3074, 0.7063, 0.2656, 0.7063, 0.2656, 0.6865, 0.3074, 0.6668, 0.3074, 0.6865, 0.2656, 0.6865, 0.2656, 0.6668, 0.3311, 0.9227, 0.3171, 0.9227, 0.3171, 0.8948, 0.3311, 0.8948, 0.7665, 0.7148, 0.7764, 0.7148, 0.7764, 0.7357, 0.7665, 0.7357, 0.7369, 0.7148, 0.7566, 0.7148, 0.7566, 0.7357, 0.7369, 0.7357, 0.7172, 0.7148, 0.7369, 0.7148, 0.7369, 0.7357, 0.7172, 0.7357, 0.6975, 0.7148, 0.7172, 0.7148, 0.7172, 0.7357, 0.6975, 0.7357, 0.2098, 0.9227, 0.1959, 0.9227, 0.1959, 0.8948, 0.2098, 0.8948, 0.2098, 0.8112, 0.1959, 0.8112, 0.1959, 0.7833, 0.2098, 0.7833, 0.3311, 0.8112, 0.3171, 0.8112, 0.3171, 0.7833, 0.3311, 0.7833, 0.2098, 0.8391, 0.1959, 0.8391, 0.1959, 0.8112, 0.2098, 0.8112, 0.7665, 0.6938, 0.7764, 0.6938, 0.7764, 0.7148, 0.7665, 0.7148, 0.7172, 0.7357, 0.7369, 0.7357, 0.7369, 0.7566, 0.7172, 0.7566, 0.3492, 0.6668, 0.3492, 0.6865, 0.3074, 0.6865, 0.3074, 0.6668, 0.3492, 0.6865, 0.3492, 0.7063, 0.3074, 0.7063, 0.3074, 0.6865, 0.3492, 0.7063, 0.3492, 0.726, 0.3074, 0.726, 0.3074, 0.7063, 0.3492, 0.7358, 0.3492, 0.7457, 0.3074, 0.7457, 0.3074, 0.7358, 0.7665, 0.7566, 0.7764, 0.7566, 0.7764, 0.7775, 0.7665, 0.7775, 0.7369, 0.7566, 0.7566, 0.7566, 0.7566, 0.7775, 0.7369, 0.7775, 0.7172, 0.7566, 0.7369, 0.7566, 0.7369, 0.7775, 0.7172, 0.7775, 0.6975, 0.7566, 0.7172, 0.7566, 0.7172, 0.7775, 0.6975, 0.7775, 0.3311, 0.8391, 0.3171, 0.8391, 0.3171, 0.8112, 0.3311, 0.8112, 0.7665, 0.7357, 0.7764, 0.7357, 0.7764, 0.7566, 0.7665, 0.7566, 0.7369, 0.7357, 0.7566, 0.7357, 0.7566, 0.7566, 0.7369, 0.7566, 0.5695, 0.652, 0.5892, 0.652, 0.5695, 0.6938, 0.1819, 0.5683, 0.1819, 0.5485, 0.2237, 0.5485, 0.6975, 0.652, 0.7172, 0.652, 0.7172, 0.6938, 0.6975, 0.6938, 0.7172, 0.652, 0.7369, 0.652, 0.7369, 0.6938, 0.7172, 0.6938, 0.7369, 0.652, 0.7566, 0.652, 0.7566, 0.6938, 0.7369, 0.6938, 0.7665, 0.652, 0.7764, 0.652, 0.7764, 0.6938, 0.7665, 0.6938, 0.2656, 0.7358, 0.2656, 0.7457, 0.2237, 0.7457, 0.2237, 0.7358, 0.2656, 0.7063, 0.2656, 0.726, 0.2237, 0.726, 0.2237, 0.7063, 0.2656, 0.6865, 0.2656, 0.7063, 0.2237, 0.7063, 0.2237, 0.6865, 0.2656, 0.6668, 0.2656, 0.6865, 0.2237, 0.6865, 0.2237, 0.6668, 0.2656, 0.726, 0.2656, 0.7358, 0.2237, 0.7358, 0.2237, 0.726, 0.2098, 0.8948, 0.1959, 0.8948, 0.1959, 0.867, 0.2098, 0.867, 0.7369, 0.6938, 0.7566, 0.6938, 0.7566, 0.7148, 0.7369, 0.7148, 0.1819, 0.6471, 0.2237, 0.6274, 0.1819, 0.6668, 0.3074, 0.5485, 0.3492, 0.5485, 0.3492, 0.5683, 0.3311, 0.867, 0.3171, 0.867, 0.3171, 0.8391, 0.3311, 0.8391, 0.2098, 0.867, 0.1959, 0.867, 0.1959, 0.8391, 0.2098, 0.8391, 0.3492, 0.5683, 0.3492, 0.588, 0.3074, 0.5683, 0.3074, 0.5485, 0.3492, 0.588, 0.3492, 0.6077, 0.3074, 0.588, 0.3074, 0.5683, 0.3492, 0.6077, 0.3492, 0.6274, 0.3074, 0.6077, 0.3074, 0.588, 0.3492, 0.6274, 0.3492, 0.6471, 0.3074, 0.6274, 0.3074, 0.6077, 0.7566, 0.652, 0.7665, 0.652, 0.7665, 0.6938, 0.7566, 0.6938, 0.2656, 0.6274, 0.2237, 0.6274, 0.2237, 0.6077, 0.2656, 0.6077, 0.2656, 0.6077, 0.2237, 0.6077, 0.2237, 0.588, 0.2656, 0.588, 0.2656, 0.588, 0.2237, 0.588, 0.2237, 0.5683, 0.2656, 0.5683, 0.2656, 0.5683, 0.2237, 0.5683, 0.2237, 0.5485, 0.2656, 0.5485, 0.6975, 0.7357, 0.7172, 0.7357, 0.7172, 0.7566, 0.6975, 0.7566, 0.6483, 0.7357, 0.6483, 0.7775, 0.6286, 0.7775, 0.6286, 0.7357, 0.6286, 0.7357, 0.6286, 0.7775, 0.6089, 0.7775, 0.6089, 0.7357, 0.6089, 0.7357, 0.6089, 0.7775, 0.5892, 0.7775, 0.5892, 0.7357, 0.5892, 0.7357, 0.5892, 0.7775, 0.5695, 0.7775, 0.5695, 0.7357, 0.6975, 0.6938, 0.7172, 0.6938, 0.7172, 0.7148, 0.6975, 0.7148, 0.6483, 0.7775, 0.668, 0.8193, 0.6483, 0.8193, 0.6286, 0.7775, 0.6286, 0.7775, 0.6483, 0.8193, 0.6286, 0.8193, 0.6089, 0.7775, 0.6089, 0.7775, 0.6286, 0.8193, 0.6089, 0.8193, 0.5892, 0.7775, 0.5892, 0.7775, 0.6089, 0.8193, 0.5892, 0.8193, 0.5695, 0.7775, 0.3311, 0.8948, 0.3171, 0.8948, 0.3171, 0.867, 0.3311, 0.867, 0.3074, 0.6274, 0.2656, 0.6274, 0.2656, 0.6077, 0.3074, 0.6077, 0.3074, 0.6077, 0.2656, 0.6077, 0.2656, 0.588, 0.3074, 0.588, 0.3074, 0.588, 0.2656, 0.588, 0.2656, 0.5683, 0.3074, 0.5683, 0.3074, 0.5683, 0.2656, 0.5683, 0.2656, 0.5485, 0.3074, 0.5485, 0.7172, 0.6938, 0.7369, 0.6938, 0.7369, 0.7148, 0.7172, 0.7148, 0.6483, 0.6938, 0.6483, 0.7357, 0.6286, 0.7357, 0.6286, 0.6938, 0.6286, 0.6938, 0.6286, 0.7357, 0.6089, 0.7357, 0.6089, 0.6938, 0.6089, 0.6938, 0.6089, 0.7357, 0.5892, 0.7357, 0.5892, 0.6938, 0.5892, 0.6938, 0.5892, 0.7357, 0.5695, 0.7357, 0.5695, 0.6938, 0.3171, 0.9227, 0.3032, 0.9227, 0.3032, 0.8948, 0.3171, 0.8948, 0.3171, 0.8948, 0.3032, 0.8948, 0.3032, 0.867, 0.3171, 0.867, 0.3171, 0.867, 0.3032, 0.867, 0.3032, 0.8391, 0.3171, 0.8391, 0.3171, 0.8391, 0.3032, 0.8391, 0.3032, 0.8112, 0.3171, 0.8112, 0.3171, 0.8112, 0.3032, 0.8112, 0.3032, 0.7833, 0.3171, 0.7833, 0.359, 0.9227, 0.3311, 0.9227, 0.3311, 0.8948, 0.359, 0.8948, 0.359, 0.8948, 0.3311, 0.8948, 0.3311, 0.867, 0.359, 0.867, 0.359, 0.867, 0.3311, 0.867, 0.3311, 0.8391, 0.359, 0.8391, 0.359, 0.8391, 0.3311, 0.8391, 0.3311, 0.8112, 0.359, 0.8112, 0.359, 0.8112, 0.3311, 0.8112, 0.3311, 0.7833, 0.359, 0.7833, 0.3868, 0.9227, 0.359, 0.9227, 0.359, 0.8948, 0.3868, 0.8948, 0.3868, 0.8948, 0.359, 0.8948, 0.359, 0.867, 0.3868, 0.867, 0.3868, 0.867, 0.359, 0.867, 0.359, 0.8391, 0.3868, 0.8391, 0.3868, 0.8391, 0.359, 0.8391, 0.359, 0.8112, 0.3868, 0.8112, 0.3868, 0.8112, 0.359, 0.8112, 0.359, 0.7833, 0.3868, 0.7833, 0.4147, 0.9227, 0.3868, 0.9227, 0.3868, 0.8948, 0.4147, 0.8948, 0.4147, 0.8948, 0.3868, 0.8948, 0.3868, 0.867, 0.4147, 0.867, 0.4147, 0.867, 0.3868, 0.867, 0.3868, 0.8391, 0.4147, 0.8391, 0.4147, 0.8391, 0.3868, 0.8391, 0.3868, 0.8112, 0.4147, 0.8112, 0.4147, 0.8112, 0.3868, 0.8112, 0.3868, 0.7833, 0.4147, 0.7833, 0.3984, 0.7279, 0.359, 0.6861, 0.359, 0.6442, 0.359, 0.6024, 0.3984, 0.5606, 0.3984, 0.6024, 0.3984, 0.6233, 0.3984, 0.6442, 0.3984, 0.6651, 0.3984, 0.6861, 0.2237, 0.5485, 0.2237, 0.5683, 0.1819, 0.588, 0.1819, 0.5683, 0.2237, 0.5683, 0.2237, 0.588, 0.1819, 0.6077, 0.1819, 0.588, 0.2237, 0.588, 0.2237, 0.6077, 0.1819, 0.6274, 0.1819, 0.6077, 0.2237, 0.6077, 0.2237, 0.6274, 0.1819, 0.6471, 0.1819, 0.6274, 0.1959, 0.9227, 0.1819, 0.9227, 0.1819, 0.8948, 0.1959, 0.8948, 0.1959, 0.8948, 0.1819, 0.8948, 0.1819, 0.867, 0.1959, 0.867, 0.1959, 0.867, 0.1819, 0.867, 0.1819, 0.8391, 0.1959, 0.8391, 0.1959, 0.8391, 0.1819, 0.8391, 0.1819, 0.8112, 0.1959, 0.8112, 0.1959, 0.8112, 0.1819, 0.8112, 0.1819, 0.7833, 0.1959, 0.7833, 0.2377, 0.9227, 0.2098, 0.9227, 0.2098, 0.8948, 0.2377, 0.8948, 0.2377, 0.8948, 0.2098, 0.8948, 0.2098, 0.867, 0.2377, 0.867, 0.2377, 0.867, 0.2098, 0.867, 0.2098, 0.8391, 0.2377, 0.8391, 0.2377, 0.8391, 0.2098, 0.8391, 0.2098, 0.8112, 0.2377, 0.8112, 0.2377, 0.8112, 0.2098, 0.8112, 0.2098, 0.7833, 0.2377, 0.7833, 0.2656, 0.9227, 0.2377, 0.9227, 0.2377, 0.8948, 0.2656, 0.8948, 0.2656, 0.8948, 0.2377, 0.8948, 0.2377, 0.867, 0.2656, 0.867, 0.2656, 0.867, 0.2377, 0.867, 0.2377, 0.8391, 0.2656, 0.8391, 0.2656, 0.8391, 0.2377, 0.8391, 0.2377, 0.8112, 0.2656, 0.8112, 0.2656, 0.8112, 0.2377, 0.8112, 0.2377, 0.7833, 0.2656, 0.7833, 0.2934, 0.9227, 0.2656, 0.9227, 0.2656, 0.8948, 0.2934, 0.8948, 0.2934, 0.8948, 0.2656, 0.8948, 0.2656, 0.867, 0.2934, 0.867, 0.2934, 0.867, 0.2656, 0.867, 0.2656, 0.8391, 0.2934, 0.8391, 0.2934, 0.8391, 0.2656, 0.8391, 0.2656, 0.8112, 0.2934, 0.8112, 0.2934, 0.8112, 0.2656, 0.8112, 0.2656, 0.7833, 0.2934, 0.7833, 0.7764, 0.8193, 0.7764, 0.7775, 0.7764, 0.7566, 0.7764, 0.7357, 0.7764, 0.7148, 0.7764, 0.6938, 0.7764, 0.652, 0.8158, 0.6938, 0.8158, 0.7357, 0.8158, 0.7775, 0.5695, 0.6938, 0.5892, 0.652, 0.6089, 0.652, 0.5892, 0.6938, 0.5892, 0.6938, 0.6089, 0.652, 0.6286, 0.652, 0.6089, 0.6938, 0.6089, 0.6938, 0.6286, 0.652, 0.6483, 0.652, 0.6286, 0.6938, 0.6286, 0.6938, 0.6483, 0.652, 0.668, 0.652, 0.6483, 0.6938, 0.7566, 0.7357, 0.7665, 0.7357, 0.7665, 0.7566, 0.7566, 0.7566, 0.7566, 0.7566, 0.7665, 0.7566, 0.7665, 0.7775, 0.7566, 0.7775, 0.3492, 0.726, 0.3492, 0.7358, 0.3074, 0.7358, 0.3074, 0.726, 0.7566, 0.6938, 0.7665, 0.6938, 0.7665, 0.7148, 0.7566, 0.7148, 0.7566, 0.7148, 0.7665, 0.7148, 0.7665, 0.7357, 0.7566, 0.7357, 0.3074, 0.726, 0.3074, 0.7358, 0.2656, 0.7358, 0.2656, 0.726, 0.3311, 0.7833, 0.3171, 0.7833, 0.3171, 0.7554, 0.3311, 0.7554, 0.2237, 0.726, 0.2237, 0.7358, 0.1819, 0.7358, 0.1819, 0.726, 0.2098, 0.7833, 0.1959, 0.7833, 0.1959, 0.7554, 0.2098, 0.7554, 0.7566, 0.7775, 0.7665, 0.7775, 0.7665, 0.8193, 0.7566, 0.8193])
me_cube_002.materials.append(mat_zombiematerial)
me_cube_002.use_remesh_fix_poles = True
me_cube_002.use_remesh_preserve_attributes = False
me_cube_002.update()
me_cube_002.normals_split_custom_set([tuple(v) for v in zip(*[iter([-0.5547, 0.0, 0.8321, -0.5547, 0.0, 0.8321, -0.5547, 0.0, 0.8321, 0.0, 0.7071, 0.7071, 0.0, 0.7071, 0.7071, 0.0, 0.7071, 0.7071, 0.0, 0.7071, 0.7071, 0.0, 0.7071, 0.7071, 0.0, 0.7071, 0.7071, 0.0, 0.7071, 0.7071, 0.0, 0.7071, 0.7071, -0.5547, 0.0, 0.8321, -0.5547, 0.0, 0.8321, -0.5547, 0.0, 0.8321, 0.0, 0.7071, -0.7071, 0.0, 0.7071, -0.7071, 0.0, 0.7071, -0.7071, 0.0, 0.7071, -0.7071, 0.0, 0.7071, -0.7071, 0.0, 0.7071, -0.7071, 0.0, 0.7071, -0.7071, 0.0, 0.7071, -0.7071, 0.5547, 0.0, 0.8321, 0.5547, 0.0, 0.8321, 0.5547, 0.0, 0.8321, 0.0, -1.0, 0.0, 0.0, -1.0, 0.0, 0.0, -1.0, 0.0, 0.0, -1.0, 0.0, 0.0, -1.0, 0.0, 0.0, -1.0, 0.0, 0.0, -1.0, 0.0, 0.0, -1.0, 0.0, 0.0, -1.0, 0.0, 0.0, -1.0, 0.0, 0.0, -1.0, 0.0, 0.0, -1.0, 0.0, 0.0, -1.0, 0.0, 0.0, -1.0, 0.0, 0.0, -1.0, 0.0, 0.0, -1.0, 0.0, 1.0, 0.0, 0.0, 1.0, 0.0, 0.0, 1.0, 0.0, 0.0, 1.0, 0.0, 0.0, 1.0, 0.0, 0.0, 1.0, 0.0, 0.0, 1.0, 0.0, 0.0, 1.0, 0.0, 0.0, 1.0, 0.0, 0.0, 1.0, 0.0, 0.0, 1.0, 0.0, 0.0, 1.0, 0.0, 0.0, 1.0, 0.0, 0.0, 1.0, 0.0, 0.0, 1.0, 0.0, 0.0, 1.0, 0.0, 0.0, -0.5547, 0.0, -0.832, -0.5547, 0.0, -0.8321, -0.5547, 0.0, -0.8321, 0.0, 1.0, 0.0, 0.0, 1.0, 0.0, 0.0, 1.0, 0.0, 0.0, 1.0, 0.0, 0.0, 1.0, 0.0, 0.0, 1.0, 0.0, 0.0, 1.0, 0.0, 0.0, 1.0, 0.0, 0.0, 1.0, 0.0, 0.0, 1.0, 0.0, 0.0, 1.0, 0.0, 0.0, 1.0, 0.0, 0.0, 1.0, 0.0, 0.0, 1.0, 0.0, 0.0, 1.0, 0.0, 0.0, 1.0, 0.0, -1.0, 0.0, 0.0, -1.0, 0.0, 0.0, -1.0, 0.0, 0.0, -1.0, 0.0, 0.0, -1.0, 0.0, 0.0, -1.0, 0.0, 0.0, -1.0, 0.0, 0.0, -1.0, 0.0, 0.0, -1.0, 0.0, 0.0, -1.0, 0.0, 0.0, -1.0, 0.0, 0.0, -1.0, 0.0, 0.0, -1.0, 0.0, 0.0, -1.0, 0.0, 0.0, -1.0, 0.0, 0.0, -1.0, 0.0, 0.0, 0.0, 1.0, -7.125e-10, 0.0, 1.0, -7.125e-10, 0.0, 1.0, -7.125e-10, 0.0, 1.0, -7.125e-10, 0.0, 1.0, -7.125e-10, 0.0, 1.0, -7.125e-10, 0.0, 1.0, -7.125e-10, 0.0, 1.0, -7.125e-10, 0.0, 1.0, -7.125e-10, 0.0, 1.0, -7.125e-10, 0.0, 1.0, -7.125e-10, 0.0, 1.0, -7.125e-10, 0.0, 1.0, -7.125e-10, 0.0, 1.0, -7.125e-10, 0.0, 1.0, -7.125e-10, 0.0, 1.0, -7.125e-10, -1.0, 0.0, 0.0, -1.0, 0.0, 0.0, -1.0, 0.0, 0.0, -1.0, 0.0, 0.0, 0.0, -1.0, 1.425e-09, 0.0, -1.0, 1.425e-09, 0.0, -1.0, 1.425e-09, 0.0, -1.0, 1.425e-09, 0.0, -1.0, 1.425e-09, 0.0, -1.0, 1.425e-09, 0.0, -1.0, 1.425e-09, 0.0, -1.0, 1.425e-09, 0.0, -1.0, 1.425e-09, 0.0, -1.0, 1.425e-09, 0.0, -1.0, 1.425e-09, 0.0, -1.0, 1.425e-09, 0.0, -1.0, 1.425e-09, 0.0, -1.0, 1.425e-09, 0.0, -1.0, 1.425e-09, 0.0, -1.0, 1.425e-09, 1.0, 0.0, 0.0, 1.0, 0.0, 0.0, 1.0, 0.0, 0.0, 1.0, 0.0, 0.0, 1.0, 0.0, 0.0, 1.0, 0.0, 0.0, 1.0, 0.0, 0.0, 1.0, 0.0, 0.0, -1.0, 0.0, 0.0, -1.0, 0.0, 0.0, -1.0, 0.0, 0.0, -1.0, 0.0, 0.0, 1.0, 0.0, 0.0, 1.0, 0.0, 0.0, 1.0, 0.0, 0.0, 1.0, 0.0, 0.0, 0.0, -1.0, 0.0, 0.0, -1.0, 0.0, 0.0, -1.0, 1.425e-09, 0.0, -1.0, 1.425e-09, 0.0, -1.0, 1.425e-09, 0.0, -1.0, 1.425e-09, 0.0, -1.0, 0.0, 0.0, -1.0, 0.0, 0.0, 1.0, 0.0, 0.0, 1.0, 0.0, 0.0, 1.0, -7.125e-10, 0.0, 1.0, -7.125e-10, 0.0, 1.0, 0.0, 0.0, 1.0, 0.0, 0.0, 1.0, -7.125e-10, 0.0, 1.0, -7.125e-10, 0.0, 1.0, 0.0, 0.0, 1.0, 0.0, 0.0, 1.0, -7.125e-10, 0.0, 1.0, -7.125e-10, 0.0, 1.0, 0.0, 0.0, 1.0, 0.0, 0.0, 1.0, -7.125e-10, 0.0, 1.0, -7.125e-10, 0.0, -1.0, 0.0, 0.0, -1.0, 0.0, 0.0, -1.0, 0.0, 0.0, -1.0, 0.0, 0.0, -1.0, 0.0, 0.0, -1.0, 0.0, 0.0, -1.0, 0.0, 0.0, -1.0, 0.0, 0.0, -1.0, 0.0, 0.0, -1.0, 0.0, 0.0, -1.0, 0.0, 0.0, -1.0, 0.0, 0.0, -1.0, 0.0, 0.0, -1.0, 0.0, 0.0, -1.0, 0.0, 0.0, -1.0, 0.0, -1.0, 0.0, 0.0, -1.0, 0.0, 0.0, -1.0, 0.0, 0.0, -1.0, 0.0, 0.0, 0.0, -1.0, 1.425e-09, 0.0, -1.0, 1.425e-09, 0.0, -1.0, 0.0, 0.0, -1.0, 0.0, 0.0, -1.0, 1.425e-09, 0.0, -1.0, 1.425e-09, 0.0, -1.0, 0.0, 0.0, -1.0, 0.0, 0.5547, 0.0, 0.8321, 0.5547, 0.0, 0.8321, 0.5547, 0.0, 0.8321, 0.5547, 0.0, -0.8321, 0.5547, 0.0, -0.8321, 0.5547, 0.0, -0.8321, 0.0, -1.0, 0.0, 0.0, -1.0, 0.0, 0.0, -1.0, 0.0, 0.0, -1.0, 0.0, 0.0, -1.0, 0.0, 0.0, -1.0, 0.0, 0.0, -1.0, 0.0, 0.0, -1.0, 0.0, 0.0, -1.0, 0.0, 0.0, -1.0, 0.0, 0.0, -1.0, 0.0, 0.0, -1.0, 0.0, 0.0, -1.0, 0.0, 0.0, -1.0, 0.0, 0.0, -1.0, 0.0, 0.0, -1.0, 0.0, 0.0, 1.0, -7.125e-10, 0.0, 1.0, -7.125e-10, 0.0, 1.0, 0.0, 0.0, 1.0, 0.0, 0.0, 1.0, -7.125e-10, 0.0, 1.0, -7.125e-10, 0.0, 1.0, 0.0, 0.0, 1.0, 0.0, 0.0, 1.0, -7.125e-10, 0.0, 1.0, -7.125e-10, 0.0, 1.0, 0.0, 0.0, 1.0, 0.0, 0.0, 1.0, -7.125e-10, 0.0, 1.0, -7.125e-10, 0.0, 1.0, 0.0, 0.0, 1.0, 0.0, 0.0, 1.0, -7.125e-10, 0.0, 1.0, -7.125e-10, 0.0, 1.0, 0.0, 0.0, 1.0, 0.0, 1.0, 0.0, 0.0, 1.0, 0.0, 0.0, 1.0, 0.0, 0.0, 1.0, 0.0, 0.0, 0.0, -1.0, 0.0, 0.0, -1.0, 0.0, 0.0, -1.0, 1.425e-09, 0.0, -1.0, 1.425e-09, 0.5547, 0.0, -0.832, 0.5547, 0.0, -0.8321, 0.5547, 0.0, -0.832, -0.5547, 0.0, -0.8321, -0.5547, 0.0, -0.8321, -0.5547, 0.0, -0.8321, -1.0, 0.0, 0.0, -1.0, 0.0, 0.0, -1.0, 0.0, 0.0, -1.0, 0.0, 0.0, 1.0, 0.0, 0.0, 1.0, 0.0, 0.0, 1.0, 0.0, 0.0, 1.0, 0.0, 0.0, -0.5547, 0.0, -0.8321, -0.5547, 0.0, -0.8321, -0.5547, 0.0, -0.8321, -0.5547, 0.0, -0.8321, -0.5547, 0.0, -0.8321, -0.5547, 0.0, -0.8321, -0.5547, 0.0, -0.8321, -0.5547, 0.0, -0.8321, -0.5547, 0.0, -0.8321, -0.5547, 0.0, -0.8321, -0.5547, 0.0, -0.8321, -0.5547, 0.0, -0.8321, -0.5547, 0.0, -0.8321, -0.5547, 0.0, -0.8321, -0.5547, 0.0, -0.8321, -0.5547, 0.0, -0.8321, 0.0, -1.0, 0.0, 0.0, -1.0, 0.0, 0.0, -1.0, 0.0, 0.0, -1.0, 0.0, 0.0, 0.0, -1.0, 0.0, 0.0, -1.0, 3.751e-09, 0.0, -1.0, 3.751e-09, 0.0, -1.0, 3.751e-09, 0.0, -1.0, 3.751e-09, 0.0, -1.0, 3.751e-09, 0.0, -1.0, 3.751e-09, 0.0, -1.0, 3.751e-09, 0.0, -1.0, 3.751e-09, 0.0, -1.0, 0.0, 0.0, -1.0, 0.0, 0.0, -1.0, 0.0, 0.0, -1.0, 0.0, 0.0, -1.0, 0.0, 0.0, -1.0, 0.0, 0.0, -1.0, 0.0, -1.0, 1.425e-09, 0.0, -1.0, 1.425e-09, 0.0, -1.0, 0.0, 0.0, -1.0, 0.0, 0.0, 0.0, 1.0, 0.0, 0.0, 1.0, -4.84e-09, 0.0, 1.0, -4.84e-09, 0.0, 1.0, -4.84e-09, 0.0, 1.0, -4.84e-09, 0.0, 1.0, -4.84e-09, 0.0, 1.0, -4.84e-09, 0.0, 1.0, -4.84e-09, 0.0, 1.0, -4.84e-09, 0.0, 1.0, 0.0, 0.0, 1.0, 0.0, 0.0, 1.0, 0.0, 0.0, 1.0, 0.0, 0.0, 1.0, 0.0, 0.0, 1.0, 0.0, 0.0, 1.0, 0.0, -1.0, 0.0, 0.0, -1.0, 0.0, 0.0, -1.0, 1.425e-09, 0.0, -1.0, 1.425e-09, -0.5547, 0.0, 0.8321, -0.5547, 0.0, 0.8321, -0.5547, 0.0, 0.8321, -0.5547, 0.0, 0.8321, -0.5547, 0.0, 0.8321, -0.5547, 0.0, 0.8321, -0.5547, 0.0, 0.8321, -0.5547, 0.0, 0.8321, -0.5547, 0.0, 0.8321, -0.5547, 0.0, 0.8321, -0.5547, 0.0, 0.8321, -0.5547, 0.0, 0.8321, -0.5547, 0.0, 0.8321, -0.5547, 0.0, 0.8321, -0.5547, 0.0, 0.8321, -0.5547, 0.0, 0.8321, -1.0, 0.0, 0.0, -1.0, 0.0, 0.0, -1.0, 0.0, 0.0, -1.0, 0.0, 0.0, 0.0, 0.0, -1.0, 0.0, 0.0, -1.0, 3.751e-09, 0.0, -1.0, 3.751e-09, 0.0, -1.0, 3.751e-09, 0.0, -1.0, 3.751e-09, 0.0, -1.0, 3.751e-09, 0.0, -1.0, 3.751e-09, 0.0, -1.0, 3.751e-09, 0.0, -1.0, 3.751e-09, 0.0, -1.0, 0.0, 0.0, -1.0, 0.0, 0.0, -1.0, 0.0, 0.0, -1.0, 0.0, 0.0, -1.0, 0.0, 0.0, -1.0, 0.0, 0.0, -1.0, 0.0, -1.0, 0.0, 0.0, -1.0, 0.0, 0.0, -1.0, 1.425e-09, 0.0, -1.0, 1.425e-09, 0.0, 0.0, 1.0, 0.0, 0.0, 1.0, -4.84e-09, 0.0, 1.0, -4.84e-09, 0.0, 1.0, -4.84e-09, 0.0, 1.0, -4.84e-09, 0.0, 1.0, -4.84e-09, 0.0, 1.0, -4.84e-09, 0.0, 1.0, -4.84e-09, 0.0, 1.0, -4.84e-09, 0.0, 1.0, 0.0, 0.0, 1.0, 0.0, 0.0, 1.0, 0.0, 0.0, 1.0, 0.0, 0.0, 1.0, 0.0, 0.0, 1.0, 0.0, 0.0, 1.0, -1.0, 0.0, 0.0, -1.0, 0.0, 0.0, -1.0, 0.0, 0.0, -1.0, 0.0, 0.0, -1.0, 0.0, 0.0, -1.0, 0.0, 0.0, -1.0, 0.0, 0.0, -1.0, 0.0, 0.0, -1.0, 0.0, 0.0, -1.0, 0.0, 0.0, -1.0, 0.0, 0.0, -1.0, 0.0, 0.0, -1.0, 0.0, 0.0, -1.0, 0.0, 0.0, -1.0, 0.0, 0.0, -1.0, 0.0, 0.0, -1.0, 0.0, 0.0, -1.0, 0.0, 0.0, -1.0, 0.0, 0.0, -1.0, 0.0, 0.0, -1.0, 0.0, 0.0, -1.0, 0.0, 0.0, -1.0, 0.0, 0.0, -1.0, 0.0, 0.0, -1.0, 0.0, 0.0, -1.0, 0.0, 0.0, -1.0, 0.0, 0.0, -1.0, 0.0, 0.0, -1.0, 0.0, 0.0, -1.0, 0.0, 0.0, -1.0, 0.0, 0.0, -1.0, 0.0, 0.0, -1.0, 0.0, 0.0, -1.0, 0.0, 0.0, -1.0, 0.0, 0.0, -1.0, 0.0, 0.0, -1.0, 0.0, 0.0, -1.0, 0.0, 0.0, -1.0, 0.0, 0.0, -1.0, 0.0, 0.0, -1.0, 0.0, 0.0, -1.0, 0.0, 0.0, -1.0, 0.0, 0.0, -1.0, 0.0, 0.0, -1.0, 0.0, 0.0, -1.0, 0.0, 0.0, -1.0, 0.0, 0.0, -1.0, 0.0, 0.0, -1.0, 0.0, 0.0, -1.0, 0.0, 0.0, -1.0, 0.0, 0.0, -1.0, 0.0, 0.0, -1.0, 0.0, 0.0, -1.0, 0.0, 0.0, -1.0, 0.0, 0.0, -1.0, 0.0, 0.0, -1.0, 0.0, 0.0, -1.0, 0.0, 0.0, -1.0, 0.0, 0.0, -1.0, 0.0, 0.0, -1.0, 0.0, 0.0, -1.0, 0.0, 0.0, -1.0, 0.0, 0.0, -1.0, 0.0, 0.0, -1.0, 0.0, 0.0, -1.0, 0.0, 0.0, -1.0, 0.0, 0.0, -1.0, 0.0, 0.0, -1.0, 0.0, 0.0, -1.0, 0.0, 0.0, -1.0, 0.0, 0.0, -1.0, 0.0, 0.0, -1.0, 0.0, 0.0, -1.0, 0.0, 0.0, -1.0, 0.0, 0.0, -1.0, 0.0, 0.0, -1.0, 0.0, 0.0, -1.0, 0.0, 0.0, -1.0, 0.0, 0.0, -1.0, 0.0, 0.0, 0.0, -0.7071, -0.7071, 0.0, -0.7071, -0.7071, 0.0, -0.7071, -0.7071, 0.0, -0.7071, -0.7071, 0.0, -0.7071, -0.7071, 0.0, -0.7071, -0.7071, 0.0, -0.7071, -0.7071, 0.0, -0.7071, -0.7071, 0.0, -0.7071, -0.7071, 0.0, -0.7071, -0.7071, 0.5547, 0.0, -0.8321, 0.5547, 0.0, -0.8321, 0.5547, 0.0, -0.8321, 0.5547, 0.0, -0.8321, 0.5547, 0.0, -0.8321, 0.5547, 0.0, -0.8321, 0.5547, 0.0, -0.8321, 0.5547, 0.0, -0.8321, 0.5547, 0.0, -0.8321, 0.5547, 0.0, -0.8321, 0.5547, 0.0, -0.8321, 0.5547, 0.0, -0.8321, 0.5547, 0.0, -0.8321, 0.5547, 0.0, -0.8321, 0.5547, 0.0, -0.832, 0.5547, 0.0, -0.8321, 1.0, 0.0, 0.0, 1.0, 0.0, 0.0, 1.0, 0.0, 0.0, 1.0, 0.0, 0.0, 1.0, 0.0, 0.0, 1.0, 0.0, 0.0, 1.0, 0.0, 0.0, 1.0, 0.0, 0.0, 1.0, 0.0, 0.0, 1.0, 0.0, 0.0, 1.0, 0.0, 0.0, 1.0, 0.0, 0.0, 1.0, 0.0, 0.0, 1.0, 0.0, 0.0, 1.0, 0.0, 0.0, 1.0, 0.0, 0.0, 1.0, 0.0, 0.0, 1.0, 0.0, 0.0, 1.0, 0.0, 0.0, 1.0, 0.0, 0.0, 1.0, 0.0, 0.0, 1.0, 0.0, 0.0, 1.0, 0.0, 0.0, 1.0, 0.0, 0.0, 1.0, 0.0, 0.0, 1.0, 0.0, 0.0, 1.0, 0.0, 0.0, 1.0, 0.0, 0.0, 1.0, 0.0, 0.0, 1.0, 0.0, 0.0, 1.0, 0.0, 0.0, 1.0, 0.0, 0.0, 1.0, 0.0, 0.0, 1.0, 0.0, 0.0, 1.0, 0.0, 0.0, 1.0, 0.0, 0.0, 1.0, 0.0, 0.0, 1.0, 0.0, 0.0, 1.0, 0.0, 0.0, 1.0, 0.0, 0.0, 1.0, 0.0, 0.0, 1.0, 0.0, 0.0, 1.0, 0.0, 0.0, 1.0, 0.0, 0.0, 1.0, 0.0, 0.0, 1.0, 0.0, 0.0, 1.0, 0.0, 0.0, 1.0, 0.0, 0.0, 1.0, 0.0, 0.0, 1.0, 0.0, 0.0, 1.0, 0.0, 0.0, 1.0, 0.0, 0.0, 1.0, 0.0, 0.0, 1.0, 0.0, 0.0, 1.0, 0.0, 0.0, 1.0, 0.0, 0.0, 1.0, 0.0, 0.0, 1.0, 0.0, 0.0, 1.0, 0.0, 0.0, 1.0, 0.0, 0.0, 1.0, 0.0, 0.0, 1.0, 0.0, 0.0, 1.0, 0.0, 0.0, 1.0, 0.0, 0.0, 1.0, 0.0, 0.0, 1.0, 0.0, 0.0, 1.0, 0.0, 0.0, 1.0, 0.0, 0.0, 1.0, 0.0, 0.0, 1.0, 0.0, 0.0, 1.0, 0.0, 0.0, 1.0, 0.0, 0.0, 1.0, 0.0, 0.0, 1.0, 0.0, 0.0, 1.0, 0.0, 0.0, 1.0, 0.0, 0.0, 1.0, 0.0, 0.0, 1.0, 0.0, 0.0, 1.0, 0.0, 0.0, 1.0, 0.0, 0.0, 0.0, -0.7071, 0.7071, 0.0, -0.7071, 0.7071, 0.0, -0.7071, 0.7071, 0.0, -0.7071, 0.7071, 0.0, -0.7071, 0.7071, 0.0, -0.7071, 0.7071, 0.0, -0.7071, 0.7071, 0.0, -0.7071, 0.7071, 0.0, -0.7071, 0.7071, 0.0, -0.7071, 0.7071, 0.5547, 0.0, 0.8321, 0.5547, 0.0, 0.8321, 0.5547, 0.0, 0.8321, 0.5547, 0.0, 0.8321, 0.5547, 0.0, 0.8321, 0.5547, 0.0, 0.8321, 0.5547, 0.0, 0.8321, 0.5547, 0.0, 0.8321, 0.5547, 0.0, 0.8321, 0.5547, 0.0, 0.8321, 0.5547, 0.0, 0.8321, 0.5547, 0.0, 0.8321, 0.5547, 0.0, 0.8321, 0.5547, 0.0, 0.8321, 0.5547, 0.0, 0.8321, 0.5547, 0.0, 0.8321, 0.0, -1.0, 1.425e-09, 0.0, -1.0, 1.425e-09, 0.0, -1.0, 0.0, 0.0, -1.0, 0.0, 0.0, -1.0, 0.0, 0.0, -1.0, 0.0, 0.0, -1.0, 0.0, 0.0, -1.0, 0.0, 0.0, 1.0, 0.0, 0.0, 1.0, 0.0, 0.0, 1.0, -7.125e-10, 0.0, 1.0, -7.125e-10, 0.0, -1.0, 0.0, 0.0, -1.0, 0.0, 0.0, -1.0, 1.425e-09, 0.0, -1.0, 1.425e-09, 0.0, -1.0, 1.425e-09, 0.0, -1.0, 1.425e-09, 0.0, -1.0, 1.425e-09, 0.0, -1.0, 1.425e-09, 0.0, 1.0, -7.125e-10, 0.0, 1.0, -7.125e-10, 0.0, 1.0, -7.125e-10, 0.0, 1.0, -7.125e-10, -1.0, 0.0, 0.0, -1.0, 0.0, 0.0, -1.0, 0.0, 0.0, -1.0, 0.0, 0.0, 0.0, 1.0, 0.0, 0.0, 1.0, 0.0, 0.0, 1.0, 0.0, 0.0, 1.0, 0.0, 1.0, 0.0, 0.0, 1.0, 0.0, 0.0, 1.0, 0.0, 0.0, 1.0, 0.0, 0.0, 0.0, -1.0, 0.0, 0.0, -1.0, 0.0, 0.0, -1.0, 0.0, 0.0, -1.0, 0.0])] * 3)])
me_cube_005 = bpy.data.meshes.new('Cube.005')
me_cube_005.from_pydata([(0.2948, -0.06, 1.531), (0.3, -0.06, 1.65), (0.2948, 0.06, 1.531), (0.3, 0.06, 1.65), (0.6, -0.06, 1.53), (0.6, -0.06, 1.65), (0.6, 0.06, 1.53), (0.6, 0.06, 1.65), (0.9, -0.06, 1.554), (0.9, -0.06, 1.626), (0.9, 0.06, 1.554), (0.9, 0.06, 1.626), (0.96, -0.06, 1.531), (0.96, -0.06, 1.649), (0.96, 0.06, 1.531), (0.96, 0.06, 1.649), (1.08, -0.06, 1.531), (1.08, -0.06, 1.649), (1.08, 0.06, 1.531), (1.08, 0.06, 1.649)], [], [(0, 1, 3, 2), (2, 3, 7, 6), (5, 4, 8, 9), (4, 5, 1, 0), (2, 6, 4, 0), (7, 3, 1, 5), (11, 9, 13, 15), (4, 6, 10, 8), (7, 5, 9, 11), (6, 7, 11, 10), (15, 13, 17, 19), (10, 11, 15, 14), (9, 8, 12, 13), (8, 10, 14, 12), (18, 19, 17, 16), (14, 15, 19, 18), (13, 12, 16, 17), (12, 14, 18, 16)])
me_cube_005.polygons.foreach_set('use_smooth', [True] * 18)
_k = set([(0, 1), (0, 2), (0, 4), (1, 3), (1, 5), (2, 3), (2, 6), (3, 7), (4, 6), (4, 8), (5, 7), (5, 9), (6, 10), (7, 11), (8, 10), (8, 12), (9, 11), (9, 13), (10, 14), (11, 15), (12, 14), (12, 16), (13, 15), (13, 17), (14, 18), (15, 19), (16, 17), (16, 18), (17, 19), (18, 19)])
me_cube_005.attributes.new('sharp_edge', 'BOOLEAN', 'EDGE').data.foreach_set('value', [ (min(e.vertices), max(e.vertices)) in _k for e in me_cube_005.edges])
_uv = me_cube_005.uv_layers.new(name='UVMap')
_uv.uv.foreach_set('vector', [0.1504, 0.8608, 0.1087, 0.8608, 0.1087, 0.819, 0.1504, 0.819, 0.4008, 0.5508, 0.3592, 0.5491, 0.359, 0.4446, 0.4008, 0.4445, 0.8256, 0.7583, 0.8674, 0.7584, 0.8588, 0.8629, 0.8336, 0.8628, 0.8674, 0.7584, 0.8256, 0.7583, 0.8258, 0.6537, 0.8674, 0.652, 0.9287, 0.925, 0.9287, 0.8189, 0.9705, 0.8189, 0.9705, 0.925, 0.9533, 0.1092, 0.9533, 0.004886, 0.9951, 0.004886, 0.9951, 0.1092, 0.9533, 0.2129, 0.9951, 0.2129, 0.9951, 0.2343, 0.9533, 0.2343, 0.9705, 0.8189, 0.9287, 0.8189, 0.9287, 0.7151, 0.9705, 0.7151, 0.9533, 0.1092, 0.9951, 0.1092, 0.9951, 0.2129, 0.9533, 0.2129, 0.4008, 0.4445, 0.359, 0.4446, 0.3671, 0.34, 0.3922, 0.34, 0.9533, 0.2343, 0.9951, 0.2343, 0.9951, 0.276, 0.9533, 0.276, 0.3922, 0.34, 0.3671, 0.34, 0.3591, 0.3191, 0.4001, 0.319, 0.8336, 0.8628, 0.8588, 0.8629, 0.8667, 0.8838, 0.8257, 0.8837, 0.9705, 0.7151, 0.9287, 0.7151, 0.9287, 0.6937, 0.9705, 0.6937, 0.7328, 0.8709, 0.6919, 0.8709, 0.6919, 0.8291, 0.7328, 0.8291, 0.4001, 0.319, 0.3591, 0.3191, 0.359, 0.2773, 0.4, 0.2772, 0.8257, 0.8837, 0.8667, 0.8838, 0.8666, 0.9256, 0.8256, 0.9256, 0.9705, 0.6937, 0.9287, 0.6937, 0.9287, 0.652, 0.9705, 0.652])
me_cube_005.materials.append(mat_zombiematerial)
me_cube_005.use_remesh_fix_poles = True
me_cube_005.use_remesh_preserve_attributes = False
me_cube_005.update()
me_cube_005.normals_split_custom_set([tuple(v) for v in zip(*[iter([-0.9991, 0.0, 0.04348, -0.9991, 0.0, 0.04348, -0.9991, 0.0, 0.04348, -0.9991, 0.0, 0.04348, 0.0, 1.0, 0.0, 0.0, 1.0, 0.0, 0.0, 1.0, 0.0, 0.0, 1.0, 0.0, 0.0, -1.0, -1.031e-08, 0.0, -1.0, -1.03e-08, 0.0, -1.0, 0.0, 0.0, -1.0, 0.0, 0.0, -1.0, -1.03e-08, 0.0, -1.0, -1.031e-08, 0.0, -1.0, -2.009e-08, 0.0, -1.0, -2.009e-08, -0.002128, 0.0, -1.0, -0.002128, 0.0, -1.0, -0.002128, 0.0, -1.0, -0.002128, 0.0, -1.0, 0.0, 0.0, 1.0, 0.0, 0.0, 1.0, 0.0, 0.0, 1.0, 0.0, 0.0, 1.0, -0.3526, 0.0, 0.9358, -0.3526, 0.0, 0.9358, -0.3526, 0.0, 0.9358, -0.3526, 0.0, 0.9358, 0.07925, 0.0, -0.9969, 0.07925, 0.0, -0.9969, 0.07925, 0.0, -0.9969, 0.07925, 0.0, -0.9969, 0.07925, 0.0, 0.9969, 0.07925, 0.0, 0.9969, 0.07925, 0.0, 0.9969, 0.07925, 0.0, 0.9969, 0.0, 1.0, 0.0, 0.0, 1.0, 0.0, 0.0, 1.0, 0.0, 0.0, 1.0, 0.0, 0.0, 0.0, 1.0, 0.0, 0.0, 1.0, 0.0, 0.0, 1.0, 0.0, 0.0, 1.0, 0.0, 1.0, 0.0, 0.0, 1.0, 0.0, 0.0, 1.0, 0.0, 0.0, 1.0, 0.0, 0.0, -1.0, 0.0, 0.0, -1.0, 0.0, 0.0, -1.0, 0.0, 0.0, -1.0, 0.0, -0.3526, 0.0, -0.9358, -0.3526, 0.0, -0.9358, -0.3526, 0.0, -0.9358, -0.3526, 0.0, -0.9358, 1.0, 0.0, 0.0, 1.0, 0.0, 0.0, 1.0, 0.0, 0.0, 1.0, 0.0, 0.0, 0.0, 1.0, 0.0, 0.0, 1.0, 0.0, 0.0, 1.0, 0.0, 0.0, 1.0, 0.0, 0.0, -1.0, 0.0, 0.0, -1.0, 0.0, 0.0, -1.0, 0.0, 0.0, -1.0, 0.0, 0.0, 0.0, -1.0, 0.0, 0.0, -1.0, 0.0, 0.0, -1.0, 0.0, 0.0, -1.0])] * 3)])
arm_skeleton = bpy.data.armatures.new('Skeleton')  # bones are not reproduced

# ---- objects
ob_armaturezombie = bpy.data.objects.new('ArmatureZombie', arm_skeleton)
ob_leg_r = bpy.data.objects.new('Leg.R', me_cube_003)
ob_leg_l = bpy.data.objects.new('Leg.L', me_cube_004)
ob_chest = bpy.data.objects.new('Chest', me_cube_001)
ob_arm_r = bpy.data.objects.new('Arm.R', me_cube_006)
ob_head = bpy.data.objects.new('Head', me_cube_002)
ob_arm_l = bpy.data.objects.new('Arm.L', me_cube_005)

# ---- transforms, parenting, visibility, modifiers, constraints
ob_armaturezombie.location = (0.0, 0.0, 0.0)
ob_armaturezombie.show_in_front = True
ob_leg_r.parent = ob_armaturezombie
ob_leg_r.location = (0.0, 0.0, 0.0)
ob_leg_r.color = (0.8, 0.8, 0.8, 1.0)
_vg = ob_leg_r.vertex_groups.new(name='mixamorig:Hips')
for _i, _w in zip([1, 3, 5, 7, 9, 20, 21, 22, 23, 24, 25, 26, 27, 28, 29, 30, 31], [0.8218, 0.8492, 1.0, 0.9943, 0.002071, 0.09634, 0.149, 0.09824, 0.115, 0.3428, 0.4158, 0.5292, 0.58, 0.0412, 0.002273, 0.02306, 0.01966]): _vg.add([_i], _w, 'REPLACE')
_vg = ob_leg_r.vertex_groups.new(name='mixamorig:LeftUpLeg')
for _i, _w in zip([10, 11, 22, 23, 26, 27, 29, 30], [0.02507, 0.07542, 0.4726, 0.5557, 0.1969, 0.237, 0.1028, 0.1613]): _vg.add([_i], _w, 'REPLACE')
_vg = ob_leg_r.vertex_groups.new(name='mixamorig:RightUpLeg')
for _i, _w in zip([1, 3, 4, 7, 8, 9, 10, 11, 12, 13, 14, 16, 17, 18, 19, 20, 21, 22, 23, 24, 25, 26, 27, 28, 29, 30, 31], [0.1782, 0.1508, 0.001677, 0.005689, 0.9156, 0.7503, 0.8913, 0.5916, 0.1634, 0.03388, 0.2413, 0.05446, 0.008347, 0.001934, 0.3309, 0.9037, 0.851, 0.4291, 0.3293, 0.6572, 0.5842, 0.2739, 0.183, 0.9466, 0.8939, 0.7976, 0.9801]): _vg.add([_i], _w, 'REPLACE')
_vg = ob_leg_r.vertex_groups.new(name='mixamorig:RightLeg')
for _i, _w in zip([2, 4, 8, 9, 10, 11, 12, 13, 14, 16, 17, 18, 19, 28, 29, 30, 31], [0.4677, 0.5158, 0.08442, 0.2428, 0.0836, 0.325, 0.7369, 0.7105, 0.452, 0.8646, 0.7712, 0.004759, 0.3579, 0.01225, 0.001028, 0.01807, 0.0002069]): _vg.add([_i], _w, 'REPLACE')
_vg = ob_leg_r.vertex_groups.new(name='mixamorig:RightFoot')
for _i, _w in zip([2, 4, 13], [0.2044, 0.05642, 0.01145]): _vg.add([_i], _w, 'REPLACE')
_vg = ob_leg_r.vertex_groups.new(name='mixamorig:RightToeBase')
for _i, _w in zip([0, 2, 4, 6, 9, 11, 12, 13, 14, 15, 16, 17, 18, 19], [1.0, 0.3279, 0.4261, 1.0, 0.004881, 0.007979, 0.09976, 0.2442, 0.3067, 1.0, 0.08098, 0.2204, 0.9933, 0.3112]): _vg.add([_i], _w, 'REPLACE')
_m = ob_leg_r.modifiers.new('Armature', 'ARMATURE')
_m.object = ob_armaturezombie
ob_leg_l.parent = ob_armaturezombie
ob_leg_l.location = (0.0, 0.0, 0.0)
ob_leg_l.color = (0.8, 0.8, 0.8, 1.0)
_vg = ob_leg_l.vertex_groups.new(name='mixamorig:Hips')
for _i, _w in zip([1, 3, 5, 7, 8, 9, 10, 11, 20, 21, 22, 23, 24, 25, 26, 27, 28, 29, 30, 31], [0.9943, 1.0, 0.8581, 0.8629, 0.00349, 0.0008943, 0.00739, 0.002018, 0.09824, 0.115, 0.1081, 0.1326, 0.5292, 0.58, 0.4047, 0.4339, 0.01297, 0.0269, 0.03244, 0.01242]): _vg.add([_i], _w, 'REPLACE')
_vg = ob_leg_l.vertex_groups.new(name='mixamorig:LeftUpLeg')
for _i, _w in zip([4, 5, 7, 8, 9, 10, 11, 12, 13, 14, 16, 17, 19, 20, 21, 22, 23, 24, 25, 26, 27, 28, 29, 30, 31], [0.00309, 0.1419, 0.1371, 0.8776, 0.7403, 0.9339, 0.8666, 0.2283, 0.02913, 0.3169, 0.265, 0.04601, 0.3151, 0.4726, 0.5557, 0.8919, 0.8674, 0.1969, 0.237, 0.5953, 0.5661, 0.889, 0.9727, 0.9671, 0.8628]): _vg.add([_i], _w, 'REPLACE')
_vg = ob_leg_l.vertex_groups.new(name='mixamorig:LeftLeg')
for _i, _w in zip([2, 4, 8, 9, 10, 11, 12, 13, 14, 16, 17, 19, 28, 29, 30, 31], [0.2878, 0.5576, 0.0501, 0.1766, 0.0587, 0.1245, 0.5732, 0.6489, 0.3032, 0.5828, 0.6391, 0.3442, 0.001917, 0.0003545, 0.0004325, 0.0004055]): _vg.add([_i], _w, 'REPLACE')
_vg = ob_leg_l.vertex_groups.new(name='mixamorig:LeftFoot')
for _i, _w in zip([2, 4], [0.1578, 0.03902]): _vg.add([_i], _w, 'REPLACE')
_vg = ob_leg_l.vertex_groups.new(name='mixamorig:LeftToeBase')
for _i, _w in zip([0, 2, 4, 6, 9, 11, 12, 13, 14, 15, 16, 17, 18, 19], [1.0, 0.5544, 0.4003, 1.0, 0.007616, 0.006957, 0.1778, 0.3219, 0.3799, 1.0, 0.1522, 0.3149, 1.0, 0.3294]): _vg.add([_i], _w, 'REPLACE')
_vg = ob_leg_l.vertex_groups.new(name='mixamorig:RightUpLeg')
for _i, _w in zip([1, 8, 9, 12, 19, 20, 21, 24, 25, 28, 31], [0.005689, 0.06883, 0.07461, 0.02074, 0.01133, 0.4291, 0.3293, 0.2739, 0.183, 0.09615, 0.1243]): _vg.add([_i], _w, 'REPLACE')
_m = ob_leg_l.modifiers.new('Armature', 'ARMATURE')
_m.object = ob_armaturezombie
ob_chest.parent = ob_armaturezombie
ob_chest.location = (0.0, 0.0, 0.0)
ob_chest.color = (0.8, 0.8, 0.8, 1.0)
_vg = ob_chest.vertex_groups.new(name='mixamorig:Hips')
for _i, _w in zip([1, 3, 5, 7], [0.8515, 0.8624, 0.8399, 0.7952]): _vg.add([_i], _w, 'REPLACE')
_vg = ob_chest.vertex_groups.new(name='mixamorig:Spine2')
for _i, _w in zip([0, 2, 4, 6], [0.03867, 0.04947, 0.0426, 0.06101]): _vg.add([_i], _w, 'REPLACE')
_vg = ob_chest.vertex_groups.new(name='mixamorig:LeftShoulder')
for _i, _w in zip([0, 2], [0.8408, 0.8042]): _vg.add([_i], _w, 'REPLACE')
_vg = ob_chest.vertex_groups.new(name='mixamorig:LeftArm')
for _i, _w in zip([0, 2], [0.1205, 0.1464]): _vg.add([_i], _w, 'REPLACE')
_vg = ob_chest.vertex_groups.new(name='mixamorig:RightShoulder')
for _i, _w in zip([4, 6], [0.7945, 0.7991]): _vg.add([_i], _w, 'REPLACE')
_vg = ob_chest.vertex_groups.new(name='mixamorig:RightArm')
for _i, _w in zip([4, 6], [0.1629, 0.1399]): _vg.add([_i], _w, 'REPLACE')
_vg = ob_chest.vertex_groups.new(name='mixamorig:LeftUpLeg')
for _i, _w in zip([1, 3], [0.1485, 0.1376]): _vg.add([_i], _w, 'REPLACE')
_vg = ob_chest.vertex_groups.new(name='mixamorig:RightUpLeg')
for _i, _w in zip([5, 7], [0.1601, 0.2048]): _vg.add([_i], _w, 'REPLACE')
_m = ob_chest.modifiers.new('Armature', 'ARMATURE')
_m.object = ob_armaturezombie
ob_arm_r.parent = ob_armaturezombie
ob_arm_r.location = (0.0, 0.0, 0.0)
ob_arm_r.color = (0.8, 0.8, 0.8, 1.0)
_vg = ob_arm_r.vertex_groups.new(name='mixamorig:Spine1')
for _i, _w in zip([0, 2], [0.01092, 0.009221]): _vg.add([_i], _w, 'REPLACE')
_vg = ob_arm_r.vertex_groups.new(name='mixamorig:Spine2')
for _i, _w in zip([0, 1, 2, 3], [0.00527, 0.008693, 0.004522, 0.007538]): _vg.add([_i], _w, 'REPLACE')
_vg = ob_arm_r.vertex_groups.new(name='mixamorig:RightShoulder')
for _i, _w in zip([0, 1, 2, 3], [0.5148, 0.4571, 0.5602, 0.4713]): _vg.add([_i], _w, 'REPLACE')
_vg = ob_arm_r.vertex_groups.new(name='mixamorig:RightArm')
for _i, _w in zip([0, 1, 2, 3, 4, 5, 6, 7, 8], [0.4683, 0.5339, 0.4244, 0.5206, 0.3466, 0.4518, 0.2801, 0.3448, 0.0008288]): _vg.add([_i], _w, 'REPLACE')
_vg = ob_arm_r.vertex_groups.new(name='mixamorig:RightForeArm')
for _i, _w in zip([0, 1, 2, 3, 4, 5, 6, 7, 8, 9, 10, 11, 12, 14, 15], [0.0007101, 0.0002144, 0.001604, 0.0004996, 0.6533, 0.5482, 0.7199, 0.6552, 0.2691, 0.09669, 0.2127, 0.05183, 0.01829, 0.02706, 0.0]): _vg.add([_i], _w, 'REPLACE')
_vg = ob_arm_r.vertex_groups.new(name='mixamorig:RightHand')
for _i, _w in zip([4, 5, 6, 7, 8, 9, 10, 11, 12, 13, 14, 15, 16, 17, 18, 19], [1.062e-05, 1.794e-06, 1.207e-05, 2.071e-06, 0.7301, 0.9033, 0.7873, 0.9482, 0.9817, 1.0, 0.9729, 1.0, 1.0, 1.0, 1.0, 1.0]): _vg.add([_i], _w, 'REPLACE')
_m = ob_arm_r.modifiers.new('Armature', 'ARMATURE')
_m.object = ob_armaturezombie
ob_head.parent = ob_armaturezombie
ob_head.location = (0.0, 0.0, 0.0)
ob_head.color = (0.8, 0.8, 0.8, 1.0)
_vg = ob_head.vertex_groups.new(name='mixamorig:Spine2')
for _i, _w in zip([9, 14, 23, 24, 29, 36, 43, 48, 50, 57, 58, 117, 118, 119, 120, 121, 122, 123, 124, 125, 126, 137, 138, 139, 140, 141], [0.003259, 0.0009739, 0.01575, 0.1408, 0.2854, 0.01041, 0.1912, 0.2572, 0.1974, 0.2519, 0.01769, 0.6483, 0.3539, 0.2761, 0.4656, 0.7683, 0.6357, 0.3539, 0.2761, 0.4656, 0.7285, 0.3577, 0.1504, 0.1091, 0.3175, 0.561]): _vg.add([_i], _w, 'REPLACE')
_vg = ob_head.vertex_groups.new(name='mixamorig:Neck')
for _i, _w in zip([0, 1, 2, 3, 4, 6, 7, 8, 9, 11, 12, 13, 14, 15, 16, 17, 18, 19, 20, 21, 22, 23, 24, 25, 26, 27, 28, 29, 30, 31, 32, 34, 35, 36, 37, 38, 39, 40, 41, 42, 43, 44, 45, 46, 48, 49, 50, 51, 52, 53, 55, 56, 57, 58, 59, 60, 61, 62, 63, 64, 65, 66, 67, 68, 69, 70, 71, 72, 73, 74, 75, 76, 77, 78, 79, 80, 81, 83, 84, 85, 86, 87, 88, 89, 90, 91, 92, 93, 94, 95, 96, 97, 98, 99, 100, 101, 102, 103, 104, 105, 106, 107, 117, 121, 142, 143, 144, 145, 146, 147, 148, 149, 150, 151, 152, 153, 154, 155, 156, 157, 158, 159, 160, 161], [0.3219, 0.2294, 0.1399, 0.06595, 0.005565, 0.0421, 0.1143, 0.256, 0.4926, 0.04441, 0.1179, 0.2496, 0.4805, 0.02239, 0.09083, 0.182, 0.3108, 0.4723, 0.03396, 0.2374, 0.1021, 0.6535, 0.622, 0.4217, 0.2346, 0.1091, 0.009023, 0.4673, 0.3162, 0.1303, 0.04071, 0.05948, 0.01275, 0.5861, 0.347, 0.1969, 0.09176, 0.00485, 0.4273, 0.2199, 0.5089, 0.3034, 0.1263, 0.03972, 0.5447, 0.3902, 0.5212, 0.2988, 0.1266, 0.04092, 0.006243, 0.111, 0.5032, 0.4023, 0.229, 0.1084, 0.0116, 0.4108, 0.3641, 0.3481, 0.3608, 0.4038, 0.2313, 0.2151, 0.2137, 0.227, 0.2602, 0.1232, 0.1232, 0.1264, 0.1383, 0.1584, 0.05198, 0.05561, 0.0599, 0.06757, 0.07904, 0.001748, 0.004158, 0.007121, 0.01165, 0.281, 0.2583, 0.2901, 0.3393, 0.408, 0.189, 0.1706, 0.1749, 0.1941, 0.2264, 0.117, 0.1029, 0.1012, 0.1077, 0.116, 0.05574, 0.04837, 0.04588, 0.04701, 0.04732, 0.001992, 0.3517, 0.2317, 0.01738, 0.01924, 0.05299, 0.00833, 0.05729, 0.008139, 0.0467, 0.05869, 0.01034, 0.05249, 0.02823, 0.02349, 0.02195, 0.02212, 0.02114, 0.02412, 0.02754, 0.03108, 0.03647, 0.04462]): _vg.add([_i], _w, 'REPLACE')
_vg = ob_head.vertex_groups.new(name='mixamorig:Head')
for _i, _w in zip([0, 1, 2, 3, 4, 5, 6, 7, 8, 9, 10, 11, 12, 13, 14, 15, 16, 17, 18, 19, 20, 21, 22, 23, 24, 25, 26, 27, 28, 29, 30, 31, 32, 33, 34, 35, 36, 37, 38, 39, 40, 41, 42, 43, 44, 45, 46, 47, 48, 49, 50, 51, 52, 53, 54, 55, 56, 57, 58, 59, 60, 61, 62, 63, 64, 65, 66, 67, 68, 69, 70, 71, 72, 73, 74, 75, 76, 77, 78, 79, 80, 81, 82, 83, 84, 85, 86, 87, 88, 89, 90, 91, 92, 93, 94, 95, 96, 97, 98, 99, 100, 101, 102, 103, 104, 105, 106, 107, 108, 109, 110, 111, 112, 113, 114, 115, 116, 127, 128, 129, 130, 131, 132, 133, 134, 135, 136, 142, 143, 144, 145, 146, 147, 148, 149, 150, 151, 152, 153, 154, 155, 156, 157, 158, 159, 160, 161], [0.6781, 0.7706, 0.8601, 0.934, 0.9944, 1.0, 0.9579, 0.8857, 0.744, 0.5042, 1.0, 0.9556, 0.8821, 0.7504, 0.5185, 0.9776, 0.9092, 0.818, 0.6892, 0.5277, 0.966, 0.7626, 0.8979, 0.3307, 0.2372, 0.5783, 0.7654, 0.8909, 0.991, 0.2473, 0.6838, 0.8697, 0.9593, 1.0, 0.9405, 0.9872, 0.4035, 0.653, 0.8031, 0.9082, 0.9951, 0.5727, 0.7801, 0.3, 0.6966, 0.8737, 0.9603, 1.0, 0.1981, 0.6098, 0.2814, 0.7012, 0.8734, 0.9591, 1.0, 0.9938, 0.889, 0.2449, 0.5801, 0.771, 0.8916, 0.9884, 0.5892, 0.6359, 0.6519, 0.6392, 0.5962, 0.7687, 0.7849, 0.7863, 0.773, 0.7398, 0.8768, 0.8768, 0.8736, 0.8617, 0.8416, 0.948, 0.9444, 0.9401, 0.9324, 0.921, 1.0, 0.9983, 0.9958, 0.9929, 0.9884, 0.719, 0.7417, 0.7099, 0.6607, 0.592, 0.811, 0.8294, 0.8251, 0.8059, 0.7736, 0.883, 0.8971, 0.8988, 0.8923, 0.884, 0.9443, 0.9516, 0.9541, 0.953, 0.9527, 0.998, 1.0, 1.0, 1.0, 1.0, 1.0, 1.0, 1.0, 1.0, 1.0, 1.0, 1.0, 1.0, 1.0, 1.0, 1.0, 1.0, 1.0, 1.0, 1.0, 0.9826, 0.9808, 0.947, 0.9917, 0.9427, 0.9919, 0.9533, 0.9413, 0.9897, 0.9475, 0.9718, 0.9765, 0.9781, 0.9779, 0.9789, 0.9759, 0.9725, 0.9689, 0.9635, 0.9554]): _vg.add([_i], _w, 'REPLACE')
_vg = ob_head.vertex_groups.new(name='mixamorig:LeftShoulder')
for _i, _w in zip([137, 138, 139, 140, 141], [0.6404, 0.7672, 0.7811, 0.6279, 0.4309]): _vg.add([_i], _w, 'REPLACE')
_vg = ob_head.vertex_groups.new(name='mixamorig:LeftArm')
for _i, _w in zip([137, 138, 139, 140, 141], [0.001943, 0.08236, 0.1098, 0.05462, 0.008081]): _vg.add([_i], _w, 'REPLACE')
_vg = ob_head.vertex_groups.new(name='mixamorig:RightShoulder')
for _i, _w in zip([118, 119, 120, 122, 123, 124, 125, 126], [0.5937, 0.6328, 0.495, 0.3643, 0.5937, 0.6328, 0.495, 0.2715]): _vg.add([_i], _w, 'REPLACE')
_vg = ob_head.vertex_groups.new(name='mixamorig:RightArm')
for _i, _w in zip([118, 119, 120, 123, 124, 125], [0.05241, 0.09107, 0.03945, 0.05241, 0.09107, 0.03945]): _vg.add([_i], _w, 'REPLACE')
_m = ob_head.modifiers.new('Armature', 'ARMATURE')
_m.object = ob_armaturezombie
ob_arm_l.parent = ob_armaturezombie
ob_arm_l.location = (0.0, 0.0, 0.0)
ob_arm_l.color = (0.8, 0.8, 0.8, 1.0)
_vg = ob_arm_l.vertex_groups.new(name='mixamorig:Spine2')
for _i, _w in zip([0, 1, 2, 3], [0.006848, 0.008262, 0.003369, 0.01126]): _vg.add([_i], _w, 'REPLACE')
_vg = ob_arm_l.vertex_groups.new(name='mixamorig:LeftShoulder')
for _i, _w in zip([0, 1, 2, 3, 6], [0.4746, 0.4345, 0.394, 0.4098, 0.000398]): _vg.add([_i], _w, 'REPLACE')
_vg = ob_arm_l.vertex_groups.new(name='mixamorig:LeftArm')
for _i, _w in zip([0, 1, 2, 3, 4, 5, 6, 7, 8, 10, 11], [0.5177, 0.5566, 0.6024, 0.5788, 0.3008, 0.2882, 0.4176, 0.4456, 0.0003276, 0.0007708, 0.0005723]): _vg.add([_i], _w, 'REPLACE')
_vg = ob_arm_l.vertex_groups.new(name='mixamorig:LeftForeArm')
for _i, _w in zip([0, 1, 2, 3, 4, 5, 6, 7, 8, 9, 10, 11, 12, 14, 18, 19], [0.0008415, 0.0006673, 0.0001667, 0.0001381, 0.6992, 0.7118, 0.582, 0.5544, 0.287, 0.02795, 0.2445, 0.208, 0.02547, 0.01546, 0.001519, 0.0005602]): _vg.add([_i], _w, 'REPLACE')
_vg = ob_arm_l.vertex_groups.new(name='mixamorig:LeftHand')
for _i, _w in zip([4, 5, 6, 7, 8, 9, 10, 11, 12, 13, 14, 15, 16, 17, 18, 19], [3.855e-07, 8.411e-07, 1.041e-06, 2.571e-06, 0.7127, 0.972, 0.7547, 0.7914, 0.9745, 1.0, 0.9845, 1.0, 1.0, 1.0, 0.9985, 0.9994]): _vg.add([_i], _w, 'REPLACE')
_m = ob_arm_l.modifiers.new('Armature', 'ARMATURE')
_m.object = ob_armaturezombie

# ---- collection membership
col_collection.objects.link(ob_armaturezombie)
col_collection.objects.link(ob_leg_r)
col_collection.objects.link(ob_leg_l)
col_collection.objects.link(ob_chest)
col_collection.objects.link(ob_arm_r)
col_collection.objects.link(ob_head)
col_collection.objects.link(ob_arm_l)

# ---- scene / render settings (as saved in the file)
scene.frame_start = 1; scene.frame_end = 250; scene.frame_set(0)
scene.render.engine = 'BLENDER_EEVEE_NEXT'
scene.render.fps = 30
scene.cycles.use_denoising = False
scene.cycles.samples = 128
scene.cycles.sampling_pattern = 'TABULATED_SOBOL'
scene.cycles.use_adaptive_sampling = False
scene.cycles.use_light_tree = False
scene.view_settings.view_transform = 'Filmic'
bpy.context.view_layer.update()

# ---- added for rendering (the .blend has no active camera and no usable light): camera, sun
cam_auto = bpy.data.cameras.new('AutoCamera')
cam_auto.lens = 50.0
cam_auto.sensor_width = 36.0
cam_auto.clip_end = 1000.0
ob_auto_camera = bpy.data.objects.new('AutoCamera', cam_auto)
scene.collection.objects.link(ob_auto_camera)
ob_auto_camera.location = (2.84304, -3.41165, 3.34052)
ob_auto_camera.rotation_euler = (1.09748, -7.21219e-08, 0.694738)
scene.camera = ob_auto_camera
light_auto_sun = bpy.data.lights.new('AutoSun', 'SUN')
light_auto_sun.energy = 3.0
light_auto_sun.angle = 0.0523599
ob_auto_sun = bpy.data.objects.new('AutoSun', light_auto_sun)
scene.collection.objects.link(ob_auto_sun)
ob_auto_sun.rotation_euler = (0.872665, 0.174533, 0.523599)
bpy.context.view_layer.update()
